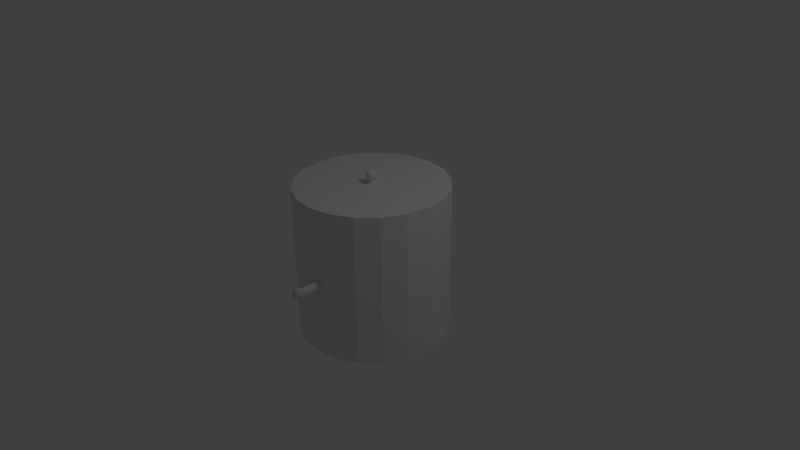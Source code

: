 # Source: 01.blend  (saved by Blender 2.74.0; exported with 4.5.12 LTS)
import bpy
from mathutils import Matrix  # noqa: F401  (used for matrix-valued properties, if any)

bpy.ops.wm.read_factory_settings(use_empty=True)
scene = bpy.context.scene
scene.name = 'Scene'

# ---- collections
col_collection_1 = bpy.data.collections.new('Collection 1'); scene.collection.children.link(col_collection_1)

# ---- world
world_world = bpy.data.worlds.new('World'); scene.world = world_world
world_world.color = (0.05088, 0.05088, 0.05088)
world_world.use_sun_shadow = False
world_world.sun_shadow_jitter_overblur = 0.0
world_world.cycles.sampling_method = 'MANUAL'
world_world.cycles.sample_map_resolution = 256

# ---- cameras
cam_camera = bpy.data.cameras.new('Camera')
cam_camera.clip_end = 100.0
cam_camera.lens = 35.0
cam_camera.sensor_width = 32.0
cam_camera.sensor_height = 18.0
cam_camera.ortho_scale = 7.314
cam_camera.dof.focus_distance = 0.0
cam_camera.dof.aperture_fstop = 128.0

# ---- lights
light_lamp = bpy.data.lights.new('Lamp', 'POINT')
light_lamp.transmission_factor = 0.0
light_lamp.cutoff_distance = 30.0
light_lamp.energy = 100.0
light_lamp.shadow_buffer_clip_start = 1.001
light_lamp.shadow_soft_size = 0.1
light_lamp.shadow_maximum_resolution = 0.006
light_lamp.use_absolute_resolution = True
light_lamp.cycles.use_multiple_importance_sampling = False

# ---- meshes
me_cylinder_004 = bpy.data.meshes.new('Cylinder.004')
me_cylinder_004.from_pydata([(0.0, 1.0, -1.0), (0.0, 1.0, 1.0), (0.309, 0.9511, -1.0), (0.309, 0.9511, 1.0), (0.5878, 0.809, -1.0), (0.5878, 0.809, 1.0), (0.809, 0.5878, -1.0), (0.809, 0.5878, 1.0), (0.9511, 0.309, -1.0), (0.9511, 0.309, 1.0), (1.0, -4.371e-08, -1.0), (1.0, -4.371e-08, 1.0), (0.9511, -0.309, -1.0), (0.9511, -0.309, 1.0), (0.809, -0.5878, -1.0), (0.809, -0.5878, 1.0), (0.5878, -0.809, -1.0), (0.5878, -0.809, 1.0), (0.309, -0.9511, -1.0), (0.309, -0.9511, 1.0), (-3.258e-07, -1.0, -1.0), (-3.258e-07, -1.0, 1.0), (-0.309, -0.9511, -1.0), (-0.309, -0.9511, 1.0), (-0.5878, -0.809, -1.0), (-0.5878, -0.809, 1.0), (-0.809, -0.5878, -1.0), (-0.809, -0.5878, 1.0), (-0.9511, -0.309, -1.0), (-0.9511, -0.309, 1.0), (-1.0, 9.656e-07, -1.0), (-1.0, 9.656e-07, 1.0), (-0.9511, 0.309, -1.0), (-0.9511, 0.309, 1.0), (-0.809, 0.5878, -1.0), (-0.809, 0.5878, 1.0), (-0.5878, 0.809, -1.0), (-0.5878, 0.809, 1.0), (-0.309, 0.9511, -1.0), (-0.309, 0.9511, 1.0)], [], [(0, 1, 3, 2), (2, 3, 5, 4), (4, 5, 7, 6), (6, 7, 9, 8), (8, 9, 11, 10), (10, 11, 13, 12), (12, 13, 15, 14), (14, 15, 17, 16), (16, 17, 19, 18), (18, 19, 21, 20), (20, 21, 23, 22), (22, 23, 25, 24), (24, 25, 27, 26), (26, 27, 29, 28), (28, 29, 31, 30), (30, 31, 33, 32), (32, 33, 35, 34), (34, 35, 37, 36), (3, 1, 39, 37, 35, 33, 31, 29, 27, 25, 23, 21, 19, 17, 15, 13, 11, 9, 7, 5), (38, 39, 1, 0), (36, 37, 39, 38), (0, 2, 4, 6, 8, 10, 12, 14, 16, 18, 20, 22, 24, 26, 28, 30, 32, 34, 36, 38)])
me_cylinder_004.use_remesh_preserve_volume = False
me_cylinder_004.use_remesh_preserve_attributes = False
me_cylinder_004.use_mirror_vertex_groups = False
me_cylinder_004.update()
me_cylinder_002 = bpy.data.meshes.new('Cylinder.002')
me_cylinder_002.from_pydata([(0.0009811, 0.06957, -0.1302), (1.215, 0.03631, -5.743e-05), (0.0009812, 0.06832, -0.137), (1.215, 0.0359, -0.002752), (0.0009812, 0.06461, -0.1434), (1.215, 0.03468, -0.005343), (0.0009812, 0.05859, -0.1494), (1.215, 0.03271, -0.00773), (0.0009814, 0.05049, -0.1546), (1.215, 0.03006, -0.009823), (0.0009814, 0.04062, -0.1589), (1.215, 0.02682, -0.01154), (0.0009814, 0.02936, -0.1621), (1.215, 0.02313, -0.01282), (0.0009814, 0.01714, -0.1641), (1.215, 0.01912, -0.0136), (0.0009814, 0.004433, -0.1647), (1.215, 0.01496, -0.01387), (0.0009814, -0.008274, -0.1641), (1.215, 0.01079, -0.0136), (0.0009814, -0.02049, -0.1621), (1.215, 0.006785, -0.01282), (0.0009814, -0.03175, -0.1589), (1.215, 0.003093, -0.01154), (0.0009814, -0.04162, -0.1546), (1.215, -0.0001429, -0.009823), (0.0009814, -0.04972, -0.1494), (1.215, -0.002798, -0.00773), (0.0009814, -0.05574, -0.1434), (1.215, -0.004772, -0.005343), (0.0009814, -0.05945, -0.137), (1.215, -0.005987, -0.002752), (0.0009814, -0.0607, -0.1302), (1.215, -0.006397, -5.742e-05), (0.0009814, -0.05945, -0.1235), (1.215, -0.005987, 0.002637), (0.0009814, -0.05574, -0.117), (1.215, -0.004772, 0.005228), (0.0009814, -0.04972, -0.1111), (1.215, -0.002798, 0.007616), (0.0009814, -0.04162, -0.1058), (1.215, -0.0001429, 0.009708), (0.0009814, -0.03175, -0.1016), (1.215, 0.003093, 0.01143), (0.0009814, -0.02049, -0.09836), (1.215, 0.006785, 0.0127), (0.0009812, -0.008274, -0.0964), (1.215, 0.01079, 0.01349), (0.0009812, 0.004433, -0.09574), (1.215, 0.01496, 0.01375), (0.0009812, 0.01714, -0.0964), (1.215, 0.01912, 0.01349), (0.0009812, 0.02936, -0.09836), (1.215, 0.02313, 0.0127), (0.0009811, 0.04062, -0.1016), (1.215, 0.02682, 0.01143), (0.0009811, 0.05049, -0.1058), (1.215, 0.03006, 0.009708), (0.0009811, 0.05859, -0.1111), (1.215, 0.03271, 0.007616), (0.0009811, 0.06461, -0.117), (1.215, 0.03468, 0.005228), (0.0009811, 0.06832, -0.1235), (1.215, 0.0359, 0.002637), (-0.1194, -0.0607, -0.05863), (-0.1133, -0.05945, -0.05578), (-0.1074, -0.05574, -0.05304), (-0.102, -0.04972, -0.05051), (-0.09726, -0.04162, -0.04829), (-0.09338, -0.03175, -0.04647), (-0.09049, -0.02049, -0.04512), (-0.08871, -0.008275, -0.04428), (-0.08811, 0.004433, -0.044), (-0.08871, 0.01714, -0.04428), (-0.09049, 0.02936, -0.04512), (-0.09338, 0.04062, -0.04647), (-0.09726, 0.05049, -0.04829), (-0.102, 0.05859, -0.05051), (-0.1074, 0.06461, -0.05303), (-0.1133, 0.06832, -0.05578), (-0.07019, 0.06832, -0.1024), (-0.06554, 0.06461, -0.09791), (-0.06126, 0.05859, -0.09376), (-0.05751, 0.05049, -0.09012), (-0.05443, 0.04062, -0.08713), (-0.05214, 0.02936, -0.08491), (-0.05074, 0.01714, -0.08354), (-0.05026, 0.004433, -0.08308), (-0.05074, -0.008274, -0.08354), (-0.05214, -0.02049, -0.08491), (-0.05443, -0.03175, -0.08713), (-0.05751, -0.04162, -0.09012), (-0.06126, -0.04972, -0.09376), (-0.06554, -0.05574, -0.09791), (-0.07019, -0.05945, -0.1024), (-0.07501, -0.0607, -0.1071), (-0.07984, -0.05945, -0.1118), (-0.08449, -0.05574, -0.1163), (-0.08877, -0.04972, -0.1205), (-0.09252, -0.04162, -0.1241), (-0.0956, -0.03175, -0.1271), (-0.09788, -0.02049, -0.1293), (-0.09929, -0.008275, -0.1307), (-0.09977, 0.004433, -0.1311), (-0.09929, 0.01714, -0.1307), (-0.09788, 0.02936, -0.1293), (-0.0956, 0.04062, -0.1271), (-0.09252, 0.05049, -0.1241), (-0.08877, 0.05859, -0.1205), (-0.08449, 0.06461, -0.1163), (-0.07984, 0.06832, -0.1118), (-0.07501, 0.06957, -0.1071), (-0.1255, -0.05945, -0.06149), (-0.1313, -0.05574, -0.06423), (-0.1367, -0.04972, -0.06676), (-0.1415, -0.04162, -0.06898), (-0.1453, -0.03175, -0.0708), (-0.1482, -0.02049, -0.07215), (-0.15, -0.008275, -0.07299), (-0.1506, 0.004433, -0.07327), (-0.15, 0.01714, -0.07299), (-0.1482, 0.02936, -0.07215), (-0.1453, 0.04062, -0.0708), (-0.1415, 0.05049, -0.06898), (-0.1367, 0.05859, -0.06676), (-0.1313, 0.06461, -0.06423), (-0.1255, 0.06832, -0.06149), (-0.1194, 0.06957, -0.05863)], [], [(0, 1, 3, 2), (2, 3, 5, 4), (4, 5, 7, 6), (6, 7, 9, 8), (8, 9, 11, 10), (10, 11, 13, 12), (12, 13, 15, 14), (14, 15, 17, 16), (16, 17, 19, 18), (18, 19, 21, 20), (20, 21, 23, 22), (22, 23, 25, 24), (24, 25, 27, 26), (26, 27, 29, 28), (28, 29, 31, 30), (30, 31, 33, 32), (32, 33, 35, 34), (34, 35, 37, 36), (36, 37, 39, 38), (38, 39, 41, 40), (40, 41, 43, 42), (42, 43, 45, 44), (44, 45, 47, 46), (46, 47, 49, 48), (48, 49, 51, 50), (50, 51, 53, 52), (52, 53, 55, 54), (54, 55, 57, 56), (56, 57, 59, 58), (58, 59, 61, 60), (3, 1, 63, 61, 59, 57, 55, 53, 51, 49, 47, 45, 43, 41, 39, 37, 35, 33, 31, 29, 27, 25, 23, 21, 19, 17, 15, 13, 11, 9, 7, 5), (62, 63, 1, 0), (60, 61, 63, 62), (50, 52, 85, 86), (58, 60, 81, 82), (14, 16, 103, 104), (42, 44, 89, 90), (48, 50, 86, 87), (26, 28, 97, 98), (32, 34, 94, 95), (60, 62, 80, 81), (16, 18, 102, 103), (22, 24, 99, 100), (103, 102, 118, 119), (92, 91, 68, 67), (110, 109, 125, 126), (99, 98, 114, 115), (108, 107, 123, 124), (87, 86, 73, 72), (36, 38, 92, 93), (0, 2, 110, 111), (20, 22, 100, 101), (4, 6, 108, 109), (54, 56, 83, 84), (10, 12, 105, 106), (38, 40, 91, 92), (44, 46, 88, 89), (127, 126, 125, 124, 123, 122, 121, 120, 119, 118, 117, 116, 115, 114, 113, 112, 64, 65, 66, 67, 68, 69, 70, 71, 72, 73, 74, 75, 76, 77, 78, 79), (96, 95, 64, 112), (101, 100, 116, 117), (88, 87, 72, 71), (83, 82, 77, 76), (84, 83, 76, 75), (97, 96, 112, 113), (93, 92, 67, 66), (6, 8, 107, 108), (28, 30, 96, 97), (56, 58, 82, 83), (34, 36, 93, 94), (12, 14, 104, 105), (62, 0, 111, 80), (40, 42, 90, 91), (18, 20, 101, 102), (46, 48, 87, 88), (2, 4, 109, 110), (24, 26, 98, 99), (52, 54, 84, 85), (8, 10, 106, 107), (30, 32, 95, 96), (106, 105, 121, 122), (80, 111, 127, 79), (91, 90, 69, 68), (104, 103, 119, 120), (95, 94, 65, 64), (94, 93, 66, 65), (102, 101, 117, 118), (111, 110, 126, 127), (90, 89, 70, 69), (100, 99, 115, 116), (81, 80, 79, 78), (109, 108, 124, 125), (86, 85, 74, 73), (98, 97, 113, 114), (85, 84, 75, 74), (107, 106, 122, 123), (82, 81, 78, 77), (89, 88, 71, 70), (105, 104, 120, 121)])
me_cylinder_002.polygons.foreach_set('use_smooth', [True] * 98)
me_cylinder_002.use_remesh_preserve_volume = False
me_cylinder_002.use_remesh_preserve_attributes = False
me_cylinder_002.use_mirror_vertex_groups = False
me_cylinder_002.update()
me_cylinder_001 = bpy.data.meshes.new('Cylinder.001')
me_cylinder_001.from_pydata([(0.0957, -0.08061, 4.841e-10), (1.217, -0.0152, 6.332e-09), (0.0957, -0.08127, -0.006731), (1.217, -0.01651, -0.006731), (0.0957, -0.08324, -0.0132), (1.217, -0.02038, -0.0132), (0.0957, -0.08642, -0.01917), (1.217, -0.02667, -0.01917), (0.0957, -0.09071, -0.0244), (1.217, -0.03514, -0.0244), (0.0957, -0.09594, -0.02869), (1.217, -0.04545, -0.02869), (0.0957, -0.1019, -0.03188), (1.217, -0.05721, -0.03188), (0.0957, -0.1084, -0.03384), (1.217, -0.06998, -0.03384), (0.0957, -0.1151, -0.0345), (1.217, -0.08326, -0.0345), (0.0957, -0.1218, -0.03384), (1.217, -0.09653, -0.03384), (0.0957, -0.1283, -0.03188), (1.217, -0.1093, -0.03188), (0.0957, -0.1343, -0.02869), (1.217, -0.1211, -0.02869), (0.0957, -0.1395, -0.0244), (1.217, -0.1314, -0.0244), (0.0957, -0.1438, -0.01917), (1.217, -0.1398, -0.01917), (0.0957, -0.147, -0.0132), (1.217, -0.1461, -0.0132), (0.0957, -0.149, -0.006731), (1.217, -0.15, -0.006731), (0.0957, -0.1496, 3.408e-09), (1.217, -0.1513, 9.256e-09), (0.0957, -0.149, 0.006731), (1.217, -0.15, 0.006731), (0.0957, -0.147, 0.0132), (1.217, -0.1461, 0.0132), (0.0957, -0.1438, 0.01917), (1.217, -0.1398, 0.01917), (0.0957, -0.1395, 0.0244), (1.217, -0.1314, 0.0244), (0.0957, -0.1343, 0.02869), (1.217, -0.1211, 0.02869), (0.0957, -0.1283, 0.03188), (1.217, -0.1093, 0.03188), (0.0957, -0.1218, 0.03384), (1.217, -0.09653, 0.03384), (0.0957, -0.1151, 0.0345), (1.217, -0.08326, 0.0345), (0.0957, -0.1084, 0.03384), (1.217, -0.06998, 0.03384), (0.0957, -0.1019, 0.03188), (1.217, -0.05721, 0.03188), (0.0957, -0.09594, 0.02869), (1.217, -0.04545, 0.02869), (0.0957, -0.09071, 0.0244), (1.217, -0.03514, 0.0244), (0.0957, -0.08642, 0.01917), (1.217, -0.02667, 0.01917), (0.0957, -0.08324, 0.0132), (1.217, -0.02038, 0.0132), (0.0957, -0.08127, 0.006731), (1.217, -0.01651, 0.006731)], [], [(0, 1, 3, 2), (2, 3, 5, 4), (4, 5, 7, 6), (6, 7, 9, 8), (8, 9, 11, 10), (10, 11, 13, 12), (12, 13, 15, 14), (14, 15, 17, 16), (16, 17, 19, 18), (18, 19, 21, 20), (20, 21, 23, 22), (22, 23, 25, 24), (24, 25, 27, 26), (26, 27, 29, 28), (28, 29, 31, 30), (30, 31, 33, 32), (32, 33, 35, 34), (34, 35, 37, 36), (36, 37, 39, 38), (38, 39, 41, 40), (40, 41, 43, 42), (42, 43, 45, 44), (44, 45, 47, 46), (46, 47, 49, 48), (48, 49, 51, 50), (50, 51, 53, 52), (52, 53, 55, 54), (54, 55, 57, 56), (56, 57, 59, 58), (58, 59, 61, 60), (3, 1, 63, 61, 59, 57, 55, 53, 51, 49, 47, 45, 43, 41, 39, 37, 35, 33, 31, 29, 27, 25, 23, 21, 19, 17, 15, 13, 11, 9, 7, 5), (62, 63, 1, 0), (60, 61, 63, 62), (0, 2, 4, 6, 8, 10, 12, 14, 16, 18, 20, 22, 24, 26, 28, 30, 32, 34, 36, 38, 40, 42, 44, 46, 48, 50, 52, 54, 56, 58, 60, 62)])
me_cylinder_001.use_remesh_preserve_volume = False
me_cylinder_001.use_remesh_preserve_attributes = False
me_cylinder_001.use_mirror_vertex_groups = False
me_cylinder_001.update()
me_cube_001 = bpy.data.meshes.new('Cube.001')
me_cube_001.from_pydata([(-0.3143, -0.878, -0.3), (-0.5083, -0.878, 0.7744), (-0.1605, -0.07647, -0.2465), (-0.3498, -0.07647, 0.7744), (0.05562, -0.9288, -0.1713), (-0.127, -0.9288, 0.7744), (0.2093, -0.1273, 0.08339), (0.03138, -0.1273, 0.7744), (0.506, 1.27, -2.958), (1.254, 2.492, -2.987), (0.6393, 1.252, -2.912), (1.624, 2.441, -2.858), (-0.3751, -0.266, 0.7744), (-0.185, -0.266, -0.255), (0.006121, -0.3168, 0.7744), (0.1848, -0.3168, -0.1263), (1.229, 2.302, -2.996), (1.644, 2.343, -3.036), (1.468, -0.3201, -0.4233), (2.933, 2.929, -3.198), (1.442, -0.4438, -0.6232), (2.897, 2.783, -3.363), (4.915, 1.436, -1.983), (5.304, 2.232, -2.71), (4.887, 1.318, -2.184), (5.269, 2.076, -2.856), (0.1739, -0.03201, -0.8326), (-0.196, 0.01879, -0.9612), (0.6748, 1.157, -1.226), (0.3049, 1.208, -0.9078), (0.2705, 1.065, -1.071), (0.6728, 1.013, -1.42), (2.205, 1.304, -2.032), (2.173, 1.17, -2.215), (5.129, 1.669, -2.372), (5.099, 1.541, -2.558), (0.6552, -0.364, -0.4263), (2.11, 2.506, -3.157), (2.11, 2.622, -2.985), (0.6805, -0.199, -0.2202), (1.244, 1.212, -1.526), (1.231, 1.071, -1.715), (3.136, 0.2949, -1.64), (4.083, 2.43, -3.109), (4.119, 2.58, -2.954), (3.162, 0.4091, -1.43), (3.667, 1.486, -2.202), (3.636, 1.355, -2.386), (1.599, -0.2818, -0.3419), (1.527, -0.5621, -0.5649), (0.5986, -0.4814, -0.3243), (0.6709, -0.1748, -0.1035), (1.614, -0.4424, -0.4588), (1.142, -0.03884, -0.04354), (1.044, -0.7385, -0.5856), (0.5806, -0.327, -0.1835), (1.613, -0.3296, -0.2703), (1.541, -0.61, -0.4934), (0.6123, -0.5293, -0.2528), (0.6846, -0.2227, -0.03194), (1.628, -0.4902, -0.3873), (1.156, -0.0867, 0.02798), (1.058, -0.7864, -0.5141), (0.5943, -0.3749, -0.1119), (0.08703, -0.6906, -0.3469), (0.3329, 0.2138, -0.2644), (-0.03693, 0.2646, -0.4221), (1.664, 0.1113, -0.8506), (4.972, 1.498, -2.086), (-0.2828, -0.6398, -0.4756), (-0.06405, 0.08746, -0.4719), (0.3144, 0.03638, -0.4698), (1.636, -0.01531, -1.046), (4.943, 1.377, -2.283), (0.8081, 0.01716, -0.7686), (0.83, 0.1757, -0.5669), (3.269, 0.5765, -1.838), (3.296, 0.6953, -1.635), (0.4696, 0.2629, 0.07363), (0.8372, 0.3341, -0.1582), (0.4654, 0.4158, -0.03491), (0.8376, 0.4995, -0.2664), (0.6145, 0.2357, 0.06214), (1.046, 0.3057, 0.008883), (0.6987, 0.3725, 0.1615), (1.138, 0.4397, 0.1188), (0.8432, 0.1823, 0.4857), (1.069, 0.2316, 0.3481), (0.9062, 0.2712, 0.5258), (1.139, 0.3205, 0.3947), (-0.1424, -0.01616, 0.0633), (-0.2935, -0.02615, 0.5855), (0.153, -0.05995, 0.2317), (0.01091, -0.06671, 0.5851), (-0.1424, 1.327, 0.09371), (-0.2935, 1.129, 0.6003), (0.153, 1.223, 0.2511), (0.01091, 1.089, 0.594), (0.7192, 3.158, 0.761), (0.568, 2.975, 1.27), (1.015, 3.059, 0.9196), (0.8724, 2.935, 1.264), (0.7192, 4.743, 0.7379), (0.568, 4.754, 1.26), (1.015, 4.706, 0.9069), (0.8724, 4.713, 1.26)], [], [(12, 3, 2, 13), (3, 7, 6, 2), (14, 5, 4, 15), (5, 1, 0, 4), (26, 27, 8, 10), (14, 7, 3, 12), (16, 9, 11, 17), (31, 26, 10, 17), (29, 28, 11, 9), (30, 29, 9, 16), (27, 30, 16, 8), (41, 37, 21, 33), (8, 16, 17, 10), (5, 14, 12, 1), (7, 14, 15, 6), (1, 12, 13, 0), (47, 43, 25, 35), (75, 39, 18, 67), (37, 38, 19, 21), (39, 36, 50, 55, 51), (34, 35, 25, 23), (77, 45, 22, 68), (43, 44, 23, 25), (45, 42, 24, 22), (44, 46, 34, 23), (68, 73, 35, 34), (38, 40, 32, 19), (76, 47, 35, 73), (74, 41, 33, 72), (69, 70, 30, 27), (70, 66, 29, 30), (66, 65, 28, 29), (71, 64, 26, 31), (64, 69, 27, 26), (71, 31, 41, 74), (11, 28, 40, 38), (6, 15, 36, 39), (17, 11, 38, 37), (75, 65, 80, 81), (31, 17, 37, 41), (72, 33, 47, 76), (19, 32, 46, 44), (18, 20, 42, 45), (21, 19, 44, 43), (67, 18, 45, 77), (33, 21, 43, 47), (36, 20, 49, 54, 50), (18, 39, 51, 53, 48), (20, 18, 48, 52, 49), (55, 50, 58, 63), (54, 49, 57, 62), (53, 51, 59, 61), (49, 52, 60, 57), (51, 55, 63, 59), (50, 54, 62, 58), (48, 53, 61, 56), (52, 48, 56, 60), (59, 63, 58, 61), (61, 58, 62, 56), (56, 62, 57, 60), (32, 67, 77, 46), (20, 72, 76, 42), (28, 65, 75, 40), (15, 71, 74, 36), (4, 0, 69, 64), (15, 4, 64, 71), (2, 6, 65, 66), (13, 2, 66, 70), (0, 13, 70, 69), (36, 74, 72, 20), (42, 76, 73, 24), (22, 24, 73, 68), (46, 77, 68, 34), (40, 75, 67, 32), (81, 80, 84, 85), (39, 75, 81, 79), (6, 39, 79, 78), (65, 6, 78, 80), (85, 84, 88, 89), (79, 81, 85, 83), (78, 79, 83, 82), (80, 78, 82, 84), (88, 86, 87, 89), (83, 85, 89, 87), (82, 83, 87, 86), (84, 82, 86, 88), (91, 90, 92, 93), (96, 94, 98, 100), (92, 90, 94, 96), (93, 92, 96, 97), (91, 93, 97, 95), (90, 91, 95, 94), (100, 98, 102, 104), (97, 96, 100, 101), (95, 97, 101, 99), (94, 95, 99, 98), (103, 105, 104, 102), (101, 100, 104, 105), (99, 101, 105, 103), (98, 99, 103, 102)])
me_cube_001.polygons.foreach_set('use_smooth', [True] * 100)
me_cube_001.use_remesh_preserve_volume = False
me_cube_001.use_remesh_preserve_attributes = False
me_cube_001.use_mirror_vertex_groups = False
me_cube_001.update()
me_cylinder_003 = bpy.data.meshes.new('Cylinder.003')
me_cylinder_003.from_pydata([(-0.04748, 0.0529, 0.004177), (-1.071, 0.0529, -0.002364), (-0.04679, 0.05189, 0.01447), (-1.071, 0.05189, 0.007952), (-0.04612, 0.04888, 0.02438), (-1.071, 0.04888, 0.01787), (-0.04551, 0.04399, 0.0335), (-1.071, 0.04399, 0.02701), (-0.04497, 0.03741, 0.0415), (-1.07, 0.03741, 0.03503), (-0.04453, 0.02939, 0.04807), (-1.07, 0.02939, 0.0416), (-0.0442, 0.02025, 0.05294), (-1.07, 0.02025, 0.04649), (-0.044, 0.01032, 0.05595), (-1.07, 0.01032, 0.0495), (-0.04393, 2.911e-07, 0.05696), (-1.07, 3.061e-07, 0.05052), (-0.044, -0.01032, 0.05595), (-1.07, -0.01032, 0.0495), (-0.0442, -0.02025, 0.05294), (-1.07, -0.02025, 0.04649), (-0.04453, -0.02939, 0.04807), (-1.07, -0.02939, 0.0416), (-0.04497, -0.03741, 0.0415), (-1.07, -0.03741, 0.03503), (-0.04551, -0.04399, 0.0335), (-1.071, -0.04399, 0.02701), (-0.04612, -0.04888, 0.02438), (-1.071, -0.04888, 0.01787), (-0.04679, -0.05189, 0.01447), (-1.071, -0.05189, 0.007952), (-0.04748, -0.0529, 0.004177), (-1.071, -0.0529, -0.002365), (-0.04818, -0.05189, -0.006121), (-1.072, -0.05189, -0.01268), (-0.04884, -0.04888, -0.01602), (-1.072, -0.04888, -0.0226), (-0.04946, -0.04399, -0.02515), (-1.072, -0.04399, -0.03174), (-0.05, -0.03741, -0.03315), (-1.073, -0.03741, -0.03976), (-0.05044, -0.02939, -0.03971), (-1.073, -0.02939, -0.04633), (-0.05077, -0.02024, -0.04459), (-1.073, -0.02024, -0.05122), (-0.05097, -0.01032, -0.04759), (-1.073, -0.01032, -0.05423), (-0.05104, 3.523e-07, -0.04861), (-1.073, 3.674e-07, -0.05524), (-0.05097, 0.01032, -0.04759), (-1.073, 0.01032, -0.05423), (-0.05077, 0.02025, -0.04459), (-1.073, 0.02025, -0.05122), (-0.05044, 0.02939, -0.03971), (-1.073, 0.02939, -0.04633), (-0.05, 0.03741, -0.03315), (-1.073, 0.03741, -0.03976), (-0.04946, 0.04399, -0.02515), (-1.072, 0.04399, -0.03174), (-0.04884, 0.04888, -0.01602), (-1.072, 0.04888, -0.0226), (-0.04818, 0.05189, -0.006121), (-1.072, 0.05189, -0.01268), (-1.117, 0.00145, 0.07128), (-1.13, 0.00145, 0.06715), (-1.143, 0.00145, 0.06043), (-1.154, 0.00145, 0.05139), (-1.163, 0.00145, 0.04038), (-1.17, 0.00145, 0.02781), (-1.174, 0.00145, 0.01418), (-1.175, 0.00145, -3.18e-09), (-1.174, 0.00145, -0.01418), (-1.17, 0.00145, -0.02781), (-1.163, 0.00145, -0.04038), (-1.154, 0.00145, -0.05139), (-1.143, 0.00145, -0.06043), (-1.13, 0.00145, -0.06715), (-1.117, 0.00145, -0.07128), (-1.116, 0.004216, 0.07128), (-1.13, 0.006876, 0.06715), (-1.142, 0.009327, 0.06043), (-1.153, 0.01148, 0.05139), (-1.162, 0.01324, 0.04038), (-1.168, 0.01455, 0.02781), (-1.172, 0.01536, 0.01418), (-1.174, 0.01563, -3.18e-09), (-1.172, 0.01536, -0.01418), (-1.168, 0.01455, -0.02781), (-1.162, 0.01324, -0.04038), (-1.153, 0.01148, -0.05139), (-1.142, 0.009327, -0.06043), (-1.13, 0.006876, -0.06715), (-1.116, 0.004216, -0.07128), (-1.116, 0.006876, 0.07128), (-1.128, 0.01209, 0.06715), (-1.14, 0.0169, 0.06043), (-1.15, 0.02112, 0.05139), (-1.158, 0.02458, 0.04038), (-1.164, 0.02715, 0.02781), (-1.168, 0.02873, 0.01418), (-1.17, 0.02926, -3.18e-09), (-1.168, 0.02873, -0.01418), (-1.164, 0.02715, -0.02781), (-1.158, 0.02458, -0.04038), (-1.15, 0.02112, -0.05139), (-1.14, 0.0169, -0.06043), (-1.128, 0.01209, -0.06715), (-1.116, 0.006876, -0.07128), (-1.114, 0.009327, 0.07128), (-1.126, 0.0169, 0.06715), (-1.136, 0.02388, 0.06043), (-1.145, 0.03, 0.05139), (-1.153, 0.03502, 0.04038), (-1.158, 0.03875, 0.02781), (-1.162, 0.04105, 0.01418), (-1.163, 0.04183, -3.18e-09), (-1.162, 0.04105, -0.01418), (-1.158, 0.03875, -0.02781), (-1.153, 0.03502, -0.04038), (-1.145, 0.03, -0.05139), (-1.136, 0.02388, -0.06043), (-1.126, 0.0169, -0.06715), (-1.114, 0.009327, -0.07128), (-1.112, 0.01148, 0.07128), (-1.122, 0.02112, 0.06715), (-1.131, 0.03, 0.06043), (-1.139, 0.03779, 0.05139), (-1.145, 0.04418, 0.04038), (-1.15, 0.04893, 0.02781), (-1.153, 0.05185, 0.01418), (-1.154, 0.05284, -3.18e-09), (-1.153, 0.05185, -0.01418), (-1.15, 0.04893, -0.02781), (-1.145, 0.04418, -0.04038), (-1.139, 0.03779, -0.05139), (-1.131, 0.03, -0.06043), (-1.122, 0.02112, -0.06715), (-1.112, 0.01148, -0.07128), (-1.11, 0.01324, 0.07128), (-1.118, 0.02458, 0.06715), (-1.125, 0.03502, 0.06043), (-1.131, 0.04418, 0.05139), (-1.136, 0.0517, 0.04038), (-1.14, 0.05728, 0.02781), (-1.142, 0.06072, 0.01418), (-1.143, 0.06188, -3.18e-09), (-1.142, 0.06072, -0.01418), (-1.14, 0.05728, -0.02781), (-1.136, 0.0517, -0.04038), (-1.131, 0.04418, -0.05139), (-1.125, 0.03502, -0.06043), (-1.118, 0.02458, -0.06715), (-1.11, 0.01324, -0.07128), (-1.108, 0.01455, 0.07128), (-1.113, 0.02715, 0.06715), (-1.118, 0.03875, 0.06043), (-1.122, 0.04893, 0.05139), (-1.126, 0.05728, 0.04038), (-1.128, 0.06349, 0.02781), (-1.13, 0.06731, 0.01418), (-1.13, 0.0686, -3.18e-09), (-1.13, 0.06731, -0.01418), (-1.128, 0.06349, -0.02781), (-1.126, 0.05728, -0.04038), (-1.122, 0.04893, -0.05139), (-1.118, 0.03875, -0.06043), (-1.113, 0.02715, -0.06715), (-1.108, 0.01455, -0.07128), (-1.105, 0.01536, 0.07128), (-1.108, 0.02873, 0.06715), (-1.11, 0.04105, 0.06043), (-1.112, 0.05185, 0.05139), (-1.114, 0.06072, 0.04038), (-1.116, 0.06731, 0.02781), (-1.116, 0.07136, 0.01418), (-1.117, 0.07273, -3.18e-09), (-1.116, 0.07136, -0.01418), (-1.116, 0.06731, -0.02781), (-1.114, 0.06072, -0.04038), (-1.112, 0.05185, -0.05139), (-1.11, 0.04105, -0.06043), (-1.108, 0.02873, -0.06715), (-1.105, 0.01536, -0.07128), (-1.102, 0.01563, 0.07128), (-1.102, 0.02926, 0.06715), (-1.102, 0.04183, 0.06043), (-1.102, 0.05284, 0.05139), (-1.102, 0.06188, 0.04038), (-1.102, 0.0686, 0.02781), (-1.102, 0.07273, 0.01418), (-1.102, 0.07413, -3.18e-09), (-1.102, 0.07273, -0.01418), (-1.102, 0.0686, -0.02781), (-1.102, 0.06188, -0.04038), (-1.102, 0.05284, -0.05139), (-1.102, 0.04183, -0.06043), (-1.102, 0.02926, -0.06715), (-1.102, 0.01563, -0.07128), (-1.1, 0.01536, 0.07128), (-1.097, 0.02873, 0.06715), (-1.095, 0.04105, 0.06043), (-1.092, 0.05185, 0.05139), (-1.091, 0.06072, 0.04038), (-1.089, 0.06731, 0.02781), (-1.089, 0.07136, 0.01418), (-1.088, 0.07273, -3.18e-09), (-1.089, 0.07136, -0.01418), (-1.089, 0.06731, -0.02781), (-1.091, 0.06072, -0.04038), (-1.092, 0.05185, -0.05139), (-1.095, 0.04105, -0.06043), (-1.097, 0.02873, -0.06715), (-1.1, 0.01536, -0.07128), (-1.097, 0.01455, 0.07128), (-1.092, 0.02715, 0.06715), (-1.087, 0.03875, 0.06043), (-1.083, 0.04893, 0.05139), (-1.079, 0.05728, 0.04038), (-1.077, 0.06349, 0.02781), (-1.075, 0.06731, 0.01418), (-1.075, 0.0686, -3.18e-09), (-1.075, 0.06731, -0.01418), (-1.077, 0.06349, -0.02781), (-1.079, 0.05728, -0.04038), (-1.083, 0.04893, -0.05139), (-1.087, 0.03875, -0.06043), (-1.092, 0.02715, -0.06715), (-1.097, 0.01455, -0.07128), (-1.095, 0.01324, 0.07128), (-1.087, 0.02458, 0.06715), (-1.08, 0.03502, 0.06043), (-1.074, 0.04418, 0.05139), (-1.069, 0.0517, 0.04038), (-1.065, 0.05728, 0.02781), (-1.063, 0.06072, 0.01418), (-1.062, 0.06188, -3.18e-09), (-1.063, 0.06072, -0.01418), (-1.065, 0.05728, -0.02781), (-1.069, 0.0517, -0.04038), (-1.074, 0.04418, -0.05139), (-1.08, 0.03502, -0.06043), (-1.087, 0.02458, -0.06715), (-1.095, 0.01324, -0.07128), (-1.092, 0.01148, 0.07128), (-1.083, 0.02112, 0.06715), (-1.074, 0.03, 0.06043), (-1.066, 0.03779, 0.05139), (-1.06, 0.04418, 0.04038), (-1.055, 0.04893, 0.02781), (-1.052, 0.05185, 0.01418), (-1.051, 0.05284, -3.18e-09), (-1.052, 0.05185, -0.01418), (-1.055, 0.04893, -0.02781), (-1.06, 0.04418, -0.04038), (-1.066, 0.03779, -0.05139), (-1.074, 0.03, -0.06043), (-1.083, 0.02112, -0.06715), (-1.092, 0.01148, -0.07128), (-1.091, 0.009327, 0.07128), (-1.079, 0.0169, 0.06715), (-1.069, 0.02388, 0.06043), (-1.06, 0.03, 0.05139), (-1.052, 0.03502, 0.04038), (-1.047, 0.03875, 0.02781), (-1.043, 0.04105, 0.01418), (-1.042, 0.04183, -3.18e-09), (-1.043, 0.04105, -0.01418), (-1.047, 0.03875, -0.02781), (-1.052, 0.03502, -0.04038), (-1.06, 0.03, -0.05139), (-1.069, 0.02388, -0.06043), (-1.079, 0.0169, -0.06715), (-1.091, 0.009327, -0.07128), (-1.089, 0.006876, 0.07128), (-1.077, 0.01209, 0.06715), (-1.065, 0.0169, 0.06043), (-1.055, 0.02112, 0.05139), (-1.047, 0.02458, 0.04038), (-1.04, 0.02715, 0.02781), (-1.037, 0.02873, 0.01418), (-1.035, 0.02926, -3.18e-09), (-1.037, 0.02873, -0.01418), (-1.04, 0.02715, -0.02781), (-1.047, 0.02458, -0.04038), (-1.055, 0.02112, -0.05139), (-1.065, 0.0169, -0.06043), (-1.077, 0.01209, -0.06715), (-1.089, 0.006876, -0.07128), (-1.089, 0.004216, 0.07128), (-1.075, 0.006876, 0.06715), (-1.063, 0.009327, 0.06043), (-1.052, 0.01148, 0.05139), (-1.043, 0.01324, 0.04038), (-1.037, 0.01455, 0.02781), (-1.032, 0.01536, 0.01418), (-1.031, 0.01563, -3.18e-09), (-1.032, 0.01536, -0.01418), (-1.037, 0.01455, -0.02781), (-1.043, 0.01324, -0.04038), (-1.052, 0.01148, -0.05139), (-1.063, 0.009327, -0.06043), (-1.075, 0.006876, -0.06715), (-1.089, 0.004216, -0.07128), (-1.088, 0.00145, 0.07128), (-1.075, 0.00145, 0.06715), (-1.062, 0.00145, 0.06043), (-1.051, 0.00145, 0.05139), (-1.042, 0.00145, 0.04038), (-1.035, 0.00145, 0.02781), (-1.031, 0.00145, 0.01418), (-1.03, 0.00145, -3.18e-09), (-1.031, 0.00145, -0.01418), (-1.035, 0.00145, -0.02781), (-1.042, 0.00145, -0.04038), (-1.051, 0.00145, -0.05139), (-1.062, 0.00145, -0.06043), (-1.075, 0.00145, -0.06715), (-1.088, 0.00145, -0.07128), (-1.089, -0.001316, 0.07128), (-1.075, -0.003976, 0.06715), (-1.063, -0.006428, 0.06043), (-1.052, -0.008576, 0.05139), (-1.043, -0.01034, 0.04038), (-1.037, -0.01165, 0.02781), (-1.032, -0.01246, 0.01418), (-1.031, -0.01273, -3.18e-09), (-1.032, -0.01246, -0.01418), (-1.037, -0.01165, -0.02781), (-1.043, -0.01034, -0.04038), (-1.052, -0.008576, -0.05139), (-1.063, -0.006428, -0.06043), (-1.075, -0.003976, -0.06715), (-1.089, -0.001316, -0.07128), (-1.089, -0.003976, 0.07128), (-1.077, -0.009194, 0.06715), (-1.065, -0.014, 0.06043), (-1.055, -0.01822, 0.05139), (-1.047, -0.02168, 0.04038), (-1.04, -0.02425, 0.02781), (-1.037, -0.02583, 0.01418), (-1.035, -0.02636, -3.18e-09), (-1.037, -0.02583, -0.01418), (-1.04, -0.02425, -0.02781), (-1.047, -0.02168, -0.04038), (-1.055, -0.01822, -0.05139), (-1.065, -0.014, -0.06043), (-1.077, -0.009194, -0.06715), (-1.089, -0.003976, -0.07128), (-1.091, -0.006428, 0.07128), (-1.079, -0.014, 0.06715), (-1.069, -0.02098, 0.06043), (-1.06, -0.0271, 0.05139), (-1.052, -0.03212, 0.04038), (-1.047, -0.03585, 0.02781), (-1.043, -0.03815, 0.01418), (-1.042, -0.03893, -3.18e-09), (-1.043, -0.03815, -0.01418), (-1.047, -0.03585, -0.02781), (-1.052, -0.03212, -0.04038), (-1.06, -0.0271, -0.05139), (-1.069, -0.02098, -0.06043), (-1.079, -0.014, -0.06715), (-1.091, -0.006428, -0.07128), (-1.092, -0.008576, 0.07128), (-1.083, -0.01822, 0.06715), (-1.074, -0.0271, 0.06043), (-1.066, -0.03489, 0.05139), (-1.06, -0.04128, 0.04038), (-1.055, -0.04603, 0.02781), (-1.052, -0.04895, 0.01418), (-1.051, -0.04994, -3.18e-09), (-1.052, -0.04895, -0.01418), (-1.055, -0.04603, -0.02781), (-1.06, -0.04128, -0.04038), (-1.066, -0.03489, -0.05139), (-1.074, -0.0271, -0.06043), (-1.083, -0.01822, -0.06715), (-1.092, -0.008576, -0.07128), (-1.095, -0.01034, 0.07128), (-1.087, -0.02168, 0.06715), (-1.08, -0.03212, 0.06043), (-1.074, -0.04128, 0.05139), (-1.069, -0.0488, 0.04038), (-1.065, -0.05438, 0.02781), (-1.063, -0.05782, 0.01418), (-1.062, -0.05898, -3.18e-09), (-1.063, -0.05782, -0.01418), (-1.065, -0.05438, -0.02781), (-1.069, -0.0488, -0.04038), (-1.074, -0.04128, -0.05139), (-1.08, -0.03212, -0.06043), (-1.087, -0.02168, -0.06715), (-1.095, -0.01034, -0.07128), (-1.102, 0.00145, -0.07268), (-1.097, -0.01165, 0.07128), (-1.092, -0.02425, 0.06715), (-1.087, -0.03585, 0.06043), (-1.083, -0.04603, 0.05139), (-1.079, -0.05438, 0.04038), (-1.077, -0.06059, 0.02781), (-1.075, -0.06441, 0.01418), (-1.075, -0.0657, -3.18e-09), (-1.075, -0.06441, -0.01418), (-1.077, -0.06059, -0.02781), (-1.079, -0.05438, -0.04038), (-1.083, -0.04603, -0.05139), (-1.087, -0.03585, -0.06043), (-1.092, -0.02425, -0.06715), (-1.097, -0.01165, -0.07128), (-1.1, -0.01246, 0.07128), (-1.097, -0.02583, 0.06715), (-1.095, -0.03815, 0.06043), (-1.092, -0.04895, 0.05139), (-1.091, -0.05782, 0.04038), (-1.089, -0.06441, 0.02781), (-1.089, -0.06846, 0.01418), (-1.088, -0.06983, -3.18e-09), (-1.089, -0.06846, -0.01418), (-1.089, -0.06441, -0.02781), (-1.091, -0.05782, -0.04038), (-1.092, -0.04895, -0.05139), (-1.095, -0.03815, -0.06043), (-1.097, -0.02583, -0.06715), (-1.1, -0.01246, -0.07128), (-1.102, -0.01273, 0.07128), (-1.102, -0.02636, 0.06715), (-1.102, -0.03893, 0.06043), (-1.102, -0.04994, 0.05139), (-1.102, -0.05898, 0.04038), (-1.102, -0.0657, 0.02781), (-1.102, -0.06983, 0.01418), (-1.102, -0.07123, -3.18e-09), (-1.102, -0.06983, -0.01418), (-1.102, -0.0657, -0.02781), (-1.102, -0.05898, -0.04038), (-1.102, -0.04994, -0.05139), (-1.102, -0.03893, -0.06043), (-1.102, -0.02636, -0.06715), (-1.102, -0.01273, -0.07128), (-1.105, -0.01246, 0.07128), (-1.108, -0.02583, 0.06715), (-1.11, -0.03815, 0.06043), (-1.112, -0.04895, 0.05139), (-1.114, -0.05782, 0.04038), (-1.116, -0.06441, 0.02781), (-1.116, -0.06846, 0.01418), (-1.117, -0.06983, -3.18e-09), (-1.116, -0.06846, -0.01418), (-1.116, -0.06441, -0.02781), (-1.114, -0.05782, -0.04038), (-1.112, -0.04895, -0.05139), (-1.11, -0.03815, -0.06043), (-1.108, -0.02583, -0.06715), (-1.105, -0.01246, -0.07128), (-1.108, -0.01165, 0.07128), (-1.113, -0.02425, 0.06715), (-1.118, -0.03585, 0.06043), (-1.122, -0.04603, 0.05139), (-1.126, -0.05438, 0.04038), (-1.128, -0.06059, 0.02781), (-1.13, -0.06441, 0.01418), (-1.13, -0.0657, -3.18e-09), (-1.13, -0.06441, -0.01418), (-1.128, -0.06059, -0.02781), (-1.126, -0.05438, -0.04038), (-1.122, -0.04603, -0.05139), (-1.118, -0.03585, -0.06043), (-1.113, -0.02425, -0.06715), (-1.108, -0.01165, -0.07128), (-1.11, -0.01034, 0.07128), (-1.118, -0.02168, 0.06715), (-1.125, -0.03212, 0.06043), (-1.131, -0.04128, 0.05139), (-1.136, -0.0488, 0.04038), (-1.14, -0.05438, 0.02781), (-1.142, -0.05782, 0.01418), (-1.143, -0.05898, -3.18e-09), (-1.142, -0.05782, -0.01418), (-1.14, -0.05438, -0.02781), (-1.136, -0.0488, -0.04038), (-1.131, -0.04128, -0.05139), (-1.125, -0.03212, -0.06043), (-1.118, -0.02168, -0.06715), (-1.11, -0.01034, -0.07128), (-1.112, -0.008576, 0.07128), (-1.122, -0.01822, 0.06715), (-1.131, -0.0271, 0.06043), (-1.139, -0.03489, 0.05139), (-1.145, -0.04128, 0.04038), (-1.15, -0.04603, 0.02781), (-1.153, -0.04895, 0.01418), (-1.154, -0.04994, -3.18e-09), (-1.153, -0.04895, -0.01418), (-1.15, -0.04603, -0.02781), (-1.145, -0.04128, -0.04038), (-1.139, -0.03489, -0.05139), (-1.131, -0.0271, -0.06043), (-1.122, -0.01822, -0.06715), (-1.112, -0.008576, -0.07128), (-1.114, -0.006428, 0.07128), (-1.126, -0.014, 0.06715), (-1.136, -0.02098, 0.06043), (-1.145, -0.0271, 0.05139), (-1.153, -0.03212, 0.04038), (-1.158, -0.03585, 0.02781), (-1.162, -0.03815, 0.01418), (-1.163, -0.03893, -3.18e-09), (-1.162, -0.03815, -0.01418), (-1.158, -0.03585, -0.02781), (-1.153, -0.03212, -0.04038), (-1.145, -0.0271, -0.05139), (-1.136, -0.02098, -0.06043), (-1.126, -0.014, -0.06715), (-1.114, -0.006428, -0.07128), (-1.102, 0.00145, 0.07268), (-1.116, -0.003976, 0.07128), (-1.128, -0.009194, 0.06715), (-1.14, -0.014, 0.06043), (-1.15, -0.01822, 0.05139), (-1.158, -0.02168, 0.04038), (-1.164, -0.02425, 0.02781), (-1.168, -0.02583, 0.01418), (-1.17, -0.02636, -3.18e-09), (-1.168, -0.02583, -0.01418), (-1.164, -0.02425, -0.02781), (-1.158, -0.02168, -0.04038), (-1.15, -0.01822, -0.05139), (-1.14, -0.014, -0.06043), (-1.128, -0.009194, -0.06715), (-1.116, -0.003976, -0.07128), (-1.116, -0.001316, 0.07128), (-1.13, -0.003976, 0.06715), (-1.142, -0.006428, 0.06043), (-1.153, -0.008576, 0.05139), (-1.162, -0.01034, 0.04038), (-1.168, -0.01165, 0.02781), (-1.172, -0.01246, 0.01418), (-1.174, -0.01273, -3.18e-09), (-1.172, -0.01246, -0.01418), (-1.168, -0.01165, -0.02781), (-1.162, -0.01034, -0.04038), (-1.153, -0.008576, -0.05139), (-1.142, -0.006428, -0.06043), (-1.13, -0.003976, -0.06715), (-1.116, -0.001316, -0.07128), (4.85e-08, 0.1823, 0.09424), (4.85e-08, -0.1823, 0.09424), (0.01839, 0.1823, 0.09243), (0.01839, -0.1823, 0.09243), (0.03606, 0.1823, 0.08707), (0.03606, -0.1823, 0.08707), (0.05236, 0.1823, 0.07836), (0.05236, -0.1823, 0.07836), (0.06664, 0.1823, 0.06664), (0.06664, -0.1823, 0.06664), (0.07836, 0.1823, 0.05236), (0.07836, -0.1823, 0.05236), (0.08707, 0.1823, 0.03606), (0.08707, -0.1823, 0.03606), (0.09243, 0.1823, 0.01839), (0.09243, -0.1823, 0.01839), (0.09424, 0.1823, -2.893e-08), (0.09424, -0.1823, -1.208e-08), (0.09243, 0.1823, -0.01839), (0.09243, -0.1823, -0.01839), (0.08707, 0.1823, -0.03606), (0.08707, -0.1823, -0.03606), (0.07836, 0.1823, -0.05236), (0.07836, -0.1823, -0.05236), (0.06664, 0.1823, -0.06664), (0.06664, -0.1823, -0.06664), (0.05236, 0.1823, -0.07836), (0.05236, -0.1823, -0.07836), (0.03606, 0.1823, -0.08707), (0.03606, -0.1823, -0.08707), (0.01839, 0.1823, -0.09243), (0.01839, -0.1823, -0.09243), (1.78e-08, 0.1823, -0.09424), (1.78e-08, -0.1823, -0.09424), (-0.01839, 0.1823, -0.09243), (-0.01839, -0.1823, -0.09243), (-0.03606, 0.1823, -0.08707), (-0.03606, -0.1823, -0.08707), (-0.05236, 0.1823, -0.07836), (-0.05236, -0.1823, -0.07836), (-0.06664, 0.1823, -0.06664), (-0.06664, -0.1823, -0.06664), (-0.07836, 0.1823, -0.05236), (-0.07836, -0.1823, -0.05236), (-0.08707, 0.1823, -0.03606), (-0.08707, -0.1823, -0.03606), (-0.09243, 0.1823, -0.01839), (-0.09243, -0.1823, -0.01839), (-0.09424, 0.1823, 5.533e-08), (-0.09424, -0.1823, 6.656e-08), (-0.09243, 0.1823, 0.01839), (-0.09243, -0.1823, 0.01839), (-0.08707, 0.1823, 0.03606), (-0.08707, -0.1823, 0.03606), (-0.07836, 0.1823, 0.05236), (-0.07836, -0.1823, 0.05236), (-0.06664, 0.1823, 0.06664), (-0.06664, -0.1823, 0.06664), (-0.05236, 0.1823, 0.07836), (-0.05236, -0.1823, 0.07836), (-0.03606, 0.1823, 0.08707), (-0.03606, -0.1823, 0.08707), (-0.01839, 0.1823, 0.09243), (-0.01839, -0.1823, 0.09243)], [], [(0, 1, 3, 2), (2, 3, 5, 4), (4, 5, 7, 6), (6, 7, 9, 8), (8, 9, 11, 10), (10, 11, 13, 12), (12, 13, 15, 14), (14, 15, 17, 16), (16, 17, 19, 18), (18, 19, 21, 20), (20, 21, 23, 22), (22, 23, 25, 24), (24, 25, 27, 26), (26, 27, 29, 28), (28, 29, 31, 30), (30, 31, 33, 32), (32, 33, 35, 34), (34, 35, 37, 36), (36, 37, 39, 38), (38, 39, 41, 40), (40, 41, 43, 42), (42, 43, 45, 44), (44, 45, 47, 46), (46, 47, 49, 48), (48, 49, 51, 50), (50, 51, 53, 52), (52, 53, 55, 54), (54, 55, 57, 56), (56, 57, 59, 58), (58, 59, 61, 60), (3, 1, 63, 61, 59, 57, 55, 53, 51, 49, 47, 45, 43, 41, 39, 37, 35, 33, 31, 29, 27, 25, 23, 21, 19, 17, 15, 13, 11, 9, 7, 5), (62, 63, 1, 0), (60, 61, 63, 62), (0, 2, 4, 6, 8, 10, 12, 14, 16, 18, 20, 22, 24, 26, 28, 30, 32, 34, 36, 38, 40, 42, 44, 46, 48, 50, 52, 54, 56, 58, 60, 62), (73, 72, 87, 88), (71, 70, 85, 86), (69, 68, 83, 84), (67, 66, 81, 82), (78, 77, 92, 93), (65, 64, 79, 80), (76, 75, 90, 91), (74, 73, 88, 89), (72, 71, 86, 87), (70, 69, 84, 85), (68, 67, 82, 83), (66, 65, 80, 81), (77, 76, 91, 92), (75, 74, 89, 90), (83, 82, 97, 98), (81, 80, 95, 96), (92, 91, 106, 107), (90, 89, 104, 105), (88, 87, 102, 103), (86, 85, 100, 101), (84, 83, 98, 99), (82, 81, 96, 97), (93, 92, 107, 108), (80, 79, 94, 95), (91, 90, 105, 106), (89, 88, 103, 104), (87, 86, 101, 102), (85, 84, 99, 100), (98, 97, 112, 113), (96, 95, 110, 111), (107, 106, 121, 122), (105, 104, 119, 120), (103, 102, 117, 118), (101, 100, 115, 116), (99, 98, 113, 114), (97, 96, 111, 112), (108, 107, 122, 123), (95, 94, 109, 110), (106, 105, 120, 121), (104, 103, 118, 119), (102, 101, 116, 117), (100, 99, 114, 115), (113, 112, 127, 128), (111, 110, 125, 126), (122, 121, 136, 137), (120, 119, 134, 135), (118, 117, 132, 133), (116, 115, 130, 131), (114, 113, 128, 129), (112, 111, 126, 127), (123, 122, 137, 138), (110, 109, 124, 125), (121, 120, 135, 136), (119, 118, 133, 134), (117, 116, 131, 132), (115, 114, 129, 130), (128, 127, 142, 143), (126, 125, 140, 141), (137, 136, 151, 152), (135, 134, 149, 150), (133, 132, 147, 148), (131, 130, 145, 146), (129, 128, 143, 144), (127, 126, 141, 142), (138, 137, 152, 153), (125, 124, 139, 140), (136, 135, 150, 151), (134, 133, 148, 149), (132, 131, 146, 147), (130, 129, 144, 145), (143, 142, 157, 158), (141, 140, 155, 156), (152, 151, 166, 167), (150, 149, 164, 165), (148, 147, 162, 163), (146, 145, 160, 161), (144, 143, 158, 159), (142, 141, 156, 157), (153, 152, 167, 168), (140, 139, 154, 155), (151, 150, 165, 166), (149, 148, 163, 164), (147, 146, 161, 162), (145, 144, 159, 160), (158, 157, 172, 173), (156, 155, 170, 171), (167, 166, 181, 182), (165, 164, 179, 180), (163, 162, 177, 178), (161, 160, 175, 176), (159, 158, 173, 174), (157, 156, 171, 172), (168, 167, 182, 183), (155, 154, 169, 170), (166, 165, 180, 181), (164, 163, 178, 179), (162, 161, 176, 177), (160, 159, 174, 175), (173, 172, 187, 188), (171, 170, 185, 186), (182, 181, 196, 197), (180, 179, 194, 195), (178, 177, 192, 193), (176, 175, 190, 191), (174, 173, 188, 189), (172, 171, 186, 187), (183, 182, 197, 198), (170, 169, 184, 185), (181, 180, 195, 196), (179, 178, 193, 194), (177, 176, 191, 192), (175, 174, 189, 190), (188, 187, 202, 203), (186, 185, 200, 201), (197, 196, 211, 212), (195, 194, 209, 210), (193, 192, 207, 208), (191, 190, 205, 206), (189, 188, 203, 204), (187, 186, 201, 202), (198, 197, 212, 213), (185, 184, 199, 200), (196, 195, 210, 211), (194, 193, 208, 209), (192, 191, 206, 207), (190, 189, 204, 205), (203, 202, 217, 218), (201, 200, 215, 216), (212, 211, 226, 227), (210, 209, 224, 225), (208, 207, 222, 223), (206, 205, 220, 221), (204, 203, 218, 219), (202, 201, 216, 217), (213, 212, 227, 228), (200, 199, 214, 215), (211, 210, 225, 226), (209, 208, 223, 224), (207, 206, 221, 222), (205, 204, 219, 220), (218, 217, 232, 233), (216, 215, 230, 231), (227, 226, 241, 242), (225, 224, 239, 240), (223, 222, 237, 238), (221, 220, 235, 236), (219, 218, 233, 234), (217, 216, 231, 232), (228, 227, 242, 243), (215, 214, 229, 230), (226, 225, 240, 241), (224, 223, 238, 239), (222, 221, 236, 237), (220, 219, 234, 235), (233, 232, 247, 248), (231, 230, 245, 246), (242, 241, 256, 257), (240, 239, 254, 255), (238, 237, 252, 253), (236, 235, 250, 251), (234, 233, 248, 249), (232, 231, 246, 247), (243, 242, 257, 258), (230, 229, 244, 245), (241, 240, 255, 256), (239, 238, 253, 254), (237, 236, 251, 252), (235, 234, 249, 250), (248, 247, 262, 263), (246, 245, 260, 261), (257, 256, 271, 272), (255, 254, 269, 270), (253, 252, 267, 268), (251, 250, 265, 266), (249, 248, 263, 264), (247, 246, 261, 262), (258, 257, 272, 273), (245, 244, 259, 260), (256, 255, 270, 271), (254, 253, 268, 269), (252, 251, 266, 267), (250, 249, 264, 265), (263, 262, 277, 278), (261, 260, 275, 276), (272, 271, 286, 287), (270, 269, 284, 285), (268, 267, 282, 283), (266, 265, 280, 281), (264, 263, 278, 279), (262, 261, 276, 277), (273, 272, 287, 288), (260, 259, 274, 275), (271, 270, 285, 286), (269, 268, 283, 284), (267, 266, 281, 282), (265, 264, 279, 280), (278, 277, 292, 293), (276, 275, 290, 291), (287, 286, 301, 302), (285, 284, 299, 300), (283, 282, 297, 298), (281, 280, 295, 296), (279, 278, 293, 294), (277, 276, 291, 292), (288, 287, 302, 303), (275, 274, 289, 290), (286, 285, 300, 301), (284, 283, 298, 299), (282, 281, 296, 297), (280, 279, 294, 295), (293, 292, 307, 308), (291, 290, 305, 306), (302, 301, 316, 317), (300, 299, 314, 315), (298, 297, 312, 313), (296, 295, 310, 311), (294, 293, 308, 309), (292, 291, 306, 307), (303, 302, 317, 318), (290, 289, 304, 305), (301, 300, 315, 316), (299, 298, 313, 314), (297, 296, 311, 312), (295, 294, 309, 310), (308, 307, 322, 323), (306, 305, 320, 321), (317, 316, 331, 332), (315, 314, 329, 330), (313, 312, 327, 328), (311, 310, 325, 326), (309, 308, 323, 324), (307, 306, 321, 322), (318, 317, 332, 333), (305, 304, 319, 320), (316, 315, 330, 331), (314, 313, 328, 329), (312, 311, 326, 327), (310, 309, 324, 325), (323, 322, 337, 338), (321, 320, 335, 336), (332, 331, 346, 347), (330, 329, 344, 345), (328, 327, 342, 343), (326, 325, 340, 341), (324, 323, 338, 339), (322, 321, 336, 337), (333, 332, 347, 348), (320, 319, 334, 335), (331, 330, 345, 346), (329, 328, 343, 344), (327, 326, 341, 342), (325, 324, 339, 340), (338, 337, 352, 353), (336, 335, 350, 351), (347, 346, 361, 362), (345, 344, 359, 360), (343, 342, 357, 358), (341, 340, 355, 356), (339, 338, 353, 354), (337, 336, 351, 352), (348, 347, 362, 363), (335, 334, 349, 350), (346, 345, 360, 361), (344, 343, 358, 359), (342, 341, 356, 357), (340, 339, 354, 355), (353, 352, 367, 368), (351, 350, 365, 366), (362, 361, 376, 377), (360, 359, 374, 375), (358, 357, 372, 373), (356, 355, 370, 371), (354, 353, 368, 369), (352, 351, 366, 367), (363, 362, 377, 378), (350, 349, 364, 365), (361, 360, 375, 376), (359, 358, 373, 374), (357, 356, 371, 372), (355, 354, 369, 370), (368, 367, 382, 383), (366, 365, 380, 381), (377, 376, 391, 392), (375, 374, 389, 390), (373, 372, 387, 388), (371, 370, 385, 386), (369, 368, 383, 384), (367, 366, 381, 382), (378, 377, 392, 393), (365, 364, 379, 380), (376, 375, 390, 391), (374, 373, 388, 389), (372, 371, 386, 387), (370, 369, 384, 385), (383, 382, 398, 399), (381, 380, 396, 397), (392, 391, 407, 408), (390, 389, 405, 406), (388, 387, 403, 404), (386, 385, 401, 402), (384, 383, 399, 400), (382, 381, 397, 398), (393, 392, 408, 409), (380, 379, 395, 396), (391, 390, 406, 407), (389, 388, 404, 405), (387, 386, 402, 403), (385, 384, 400, 401), (399, 398, 413, 414), (397, 396, 411, 412), (408, 407, 422, 423), (406, 405, 420, 421), (404, 403, 418, 419), (402, 401, 416, 417), (400, 399, 414, 415), (398, 397, 412, 413), (409, 408, 423, 424), (396, 395, 410, 411), (407, 406, 421, 422), (405, 404, 419, 420), (403, 402, 417, 418), (401, 400, 415, 416), (414, 413, 428, 429), (412, 411, 426, 427), (423, 422, 437, 438), (421, 420, 435, 436), (419, 418, 433, 434), (417, 416, 431, 432), (415, 414, 429, 430), (413, 412, 427, 428), (424, 423, 438, 439), (411, 410, 425, 426), (422, 421, 436, 437), (420, 419, 434, 435), (418, 417, 432, 433), (416, 415, 430, 431), (429, 428, 443, 444), (427, 426, 441, 442), (438, 437, 452, 453), (436, 435, 450, 451), (434, 433, 448, 449), (432, 431, 446, 447), (430, 429, 444, 445), (428, 427, 442, 443), (439, 438, 453, 454), (426, 425, 440, 441), (437, 436, 451, 452), (435, 434, 449, 450), (433, 432, 447, 448), (431, 430, 445, 446), (444, 443, 458, 459), (442, 441, 456, 457), (453, 452, 467, 468), (451, 450, 465, 466), (449, 448, 463, 464), (447, 446, 461, 462), (445, 444, 459, 460), (443, 442, 457, 458), (454, 453, 468, 469), (441, 440, 455, 456), (452, 451, 466, 467), (450, 449, 464, 465), (448, 447, 462, 463), (446, 445, 460, 461), (459, 458, 473, 474), (457, 456, 471, 472), (468, 467, 482, 483), (466, 465, 480, 481), (464, 463, 478, 479), (462, 461, 476, 477), (460, 459, 474, 475), (458, 457, 472, 473), (469, 468, 483, 484), (456, 455, 470, 471), (467, 466, 481, 482), (465, 464, 479, 480), (463, 462, 477, 478), (461, 460, 475, 476), (474, 473, 488, 489), (472, 471, 486, 487), (483, 482, 497, 498), (481, 480, 495, 496), (479, 478, 493, 494), (477, 476, 491, 492), (475, 474, 489, 490), (473, 472, 487, 488), (484, 483, 498, 499), (471, 470, 485, 486), (482, 481, 496, 497), (480, 479, 494, 495), (478, 477, 492, 493), (476, 475, 490, 491), (489, 488, 503, 504), (487, 486, 501, 502), (498, 497, 512, 513), (496, 495, 510, 511), (494, 493, 508, 509), (492, 491, 506, 507), (490, 489, 504, 505), (488, 487, 502, 503), (499, 498, 513, 514), (486, 485, 500, 501), (497, 496, 511, 512), (495, 494, 509, 510), (493, 492, 507, 508), (491, 490, 505, 506), (504, 503, 519, 520), (502, 501, 517, 518), (513, 512, 528, 529), (511, 510, 526, 527), (509, 508, 524, 525), (507, 506, 522, 523), (505, 504, 520, 521), (503, 502, 518, 519), (514, 513, 529, 530), (501, 500, 516, 517), (512, 511, 527, 528), (510, 509, 525, 526), (508, 507, 523, 524), (506, 505, 521, 522), (520, 519, 534, 535), (518, 517, 532, 533), (529, 528, 543, 544), (527, 526, 541, 542), (525, 524, 539, 540), (523, 522, 537, 538), (521, 520, 535, 536), (519, 518, 533, 534), (530, 529, 544, 545), (517, 516, 531, 532), (528, 527, 542, 543), (526, 525, 540, 541), (524, 523, 538, 539), (522, 521, 536, 537), (394, 78, 93), (64, 515, 79), (394, 93, 108), (79, 515, 94), (394, 108, 123), (94, 515, 109), (394, 123, 138), (109, 515, 124), (394, 138, 153), (124, 515, 139), (394, 153, 168), (139, 515, 154), (394, 168, 183), (154, 515, 169), (394, 183, 198), (169, 515, 184), (394, 198, 213), (184, 515, 199), (394, 213, 228), (199, 515, 214), (394, 228, 243), (214, 515, 229), (394, 243, 258), (229, 515, 244), (394, 258, 273), (244, 515, 259), (394, 273, 288), (259, 515, 274), (394, 288, 303), (274, 515, 289), (394, 303, 318), (289, 515, 304), (394, 318, 333), (304, 515, 319), (394, 333, 348), (319, 515, 334), (394, 348, 363), (334, 515, 349), (394, 363, 378), (349, 515, 364), (394, 378, 393), (364, 515, 379), (394, 393, 409), (379, 515, 395), (394, 409, 424), (395, 515, 410), (394, 424, 439), (410, 515, 425), (394, 439, 454), (425, 515, 440), (394, 454, 469), (440, 515, 455), (394, 469, 484), (455, 515, 470), (394, 484, 499), (470, 515, 485), (394, 499, 514), (485, 515, 500), (394, 514, 530), (500, 515, 516), (394, 530, 545), (516, 515, 531), (535, 534, 67, 68), (394, 545, 78), (533, 532, 65, 66), (544, 543, 76, 77), (531, 515, 64), (542, 541, 74, 75), (540, 539, 72, 73), (538, 537, 70, 71), (536, 535, 68, 69), (534, 533, 66, 67), (545, 544, 77, 78), (532, 531, 64, 65), (543, 542, 75, 76), (541, 540, 73, 74), (539, 538, 71, 72), (537, 536, 69, 70), (546, 547, 549, 548), (548, 549, 551, 550), (550, 551, 553, 552), (552, 553, 555, 554), (554, 555, 557, 556), (556, 557, 559, 558), (558, 559, 561, 560), (560, 561, 563, 562), (562, 563, 565, 564), (564, 565, 567, 566), (566, 567, 569, 568), (568, 569, 571, 570), (570, 571, 573, 572), (572, 573, 575, 574), (574, 575, 577, 576), (576, 577, 579, 578), (578, 579, 581, 580), (580, 581, 583, 582), (582, 583, 585, 584), (584, 585, 587, 586), (586, 587, 589, 588), (588, 589, 591, 590), (590, 591, 593, 592), (592, 593, 595, 594), (594, 595, 597, 596), (596, 597, 599, 598), (598, 599, 601, 600), (600, 601, 603, 602), (602, 603, 605, 604), (604, 605, 607, 606), (549, 547, 609, 607, 605, 603, 601, 599, 597, 595, 593, 591, 589, 587, 585, 583, 581, 579, 577, 575, 573, 571, 569, 567, 565, 563, 561, 559, 557, 555, 553, 551), (608, 609, 547, 546), (606, 607, 609, 608), (546, 548, 550, 552, 554, 556, 558, 560, 562, 564, 566, 568, 570, 572, 574, 576, 578, 580, 582, 584, 586, 588, 590, 592, 594, 596, 598, 600, 602, 604, 606, 608)])
me_cylinder_003.polygons.foreach_set('use_smooth', [1, 1, 1, 1, 1, 1, 1, 1, 1, 1, 1, 1, 1, 1, 1, 1, 1, 1, 1, 1, 1, 1, 1, 1, 1, 1, 1, 1, 1, 1, 1, 1, 1, 1, 1, 1, 1, 1, 1, 1, 1, 1, 1, 1, 1, 1, 1, 1, 1, 1, 1, 1, 1, 1, 1, 1, 1, 1, 1, 1, 1, 1, 1, 1, 1, 1, 1, 1, 1, 1, 1, 1, 1, 1, 1, 1, 1, 1, 1, 1, 1, 1, 1, 1, 1, 1, 1, 1, 1, 1, 1, 1, 1, 1, 1, 1, 1, 1, 1, 1, 1, 1, 1, 1, 1, 1, 1, 1, 1, 1, 1, 1, 1, 1, 1, 1, 1, 1, 1, 1, 1, 1, 1, 1, 1, 1, 1, 1, 1, 1, 1, 1, 1, 1, 1, 1, 1, 1, 1, 1, 1, 1, 1, 1, 1, 1, 1, 1, 1, 1, 1, 1, 1, 1, 1, 1, 1, 1, 1, 1, 1, 1, 1, 1, 1, 1, 1, 1, 1, 1, 1, 1, 1, 1, 1, 1, 1, 1, 1, 1, 1, 1, 1, 1, 1, 1, 1, 1, 1, 1, 1, 1, 1, 1, 1, 1, 1, 1, 1, 1, 1, 1, 1, 1, 1, 1, 1, 1, 1, 1, 1, 1, 1, 1, 1, 1, 1, 1, 1, 1, 1, 1, 1, 1, 1, 1, 1, 1, 1, 1, 1, 1, 1, 1, 1, 1, 1, 1, 1, 1, 1, 1, 1, 1, 1, 1, 1, 1, 1, 1, 1, 1, 1, 1, 1, 1, 1, 1, 1, 1, 1, 1, 1, 1, 1, 1, 1, 1, 1, 1, 1, 1, 1, 1, 1, 1, 1, 1, 1, 1, 1, 1, 1, 1, 1, 1, 1, 1, 1, 1, 1, 1, 1, 1, 1, 1, 1, 1, 1, 1, 1, 1, 1, 1, 1, 1, 1, 1, 1, 1, 1, 1, 1, 1, 1, 1, 1, 1, 1, 1, 1, 1, 1, 1, 1, 1, 1, 1, 1, 1, 1, 1, 1, 1, 1, 1, 1, 1, 1, 1, 1, 1, 1, 1, 1, 1, 1, 1, 1, 1, 1, 1, 1, 1, 1, 1, 1, 1, 1, 1, 1, 1, 1, 1, 1, 1, 1, 1, 1, 1, 1, 1, 1, 1, 1, 1, 1, 1, 1, 1, 1, 1, 1, 1, 1, 1, 1, 1, 1, 1, 1, 1, 1, 1, 1, 1, 1, 1, 1, 1, 1, 1, 1, 1, 1, 1, 1, 1, 1, 1, 1, 1, 1, 1, 1, 1, 1, 1, 1, 1, 1, 1, 1, 1, 1, 1, 1, 1, 1, 1, 1, 1, 1, 1, 1, 1, 1, 1, 1, 1, 1, 1, 1, 1, 1, 1, 1, 1, 1, 1, 1, 1, 1, 1, 1, 1, 1, 1, 1, 1, 1, 1, 1, 1, 1, 1, 1, 1, 1, 1, 1, 1, 1, 1, 1, 1, 1, 1, 1, 1, 1, 1, 1, 1, 1, 1, 1, 1, 1, 1, 1, 1, 1, 1, 1, 1, 1, 1, 1, 1, 1, 1, 1, 1, 1, 1, 1, 1, 1, 1, 1, 1, 1, 1, 1, 1, 1, 1, 1, 1, 1, 1, 1, 1, 1, 1, 1, 1, 1, 1, 1, 1, 1, 1, 1, 1, 1, 1, 1, 1, 1, 1, 1, 1, 1, 1, 0, 0, 0, 0, 0, 0, 0, 0, 0, 0, 0, 0, 0, 0, 0, 0, 0, 0, 0, 0, 0, 0, 0, 0, 0, 0, 0, 0, 0, 0, 0, 0, 0, 0])
me_cylinder_003.use_remesh_preserve_volume = False
me_cylinder_003.use_remesh_preserve_attributes = False
me_cylinder_003.use_mirror_vertex_groups = False
me_cylinder_003.update()
me_sphere_003 = bpy.data.meshes.new('Sphere.003')
me_sphere_003.from_pydata([(0.8767, 1.589e-08, -0.04765), (0.7814, 1.48e-08, -0.08858), (0.7042, 1.476e-08, -0.1137), (0.6174, 1.476e-08, -0.1327), (0.5474, 1.531e-08, -0.1364), (0.5003, 1.605e-08, -0.1373), (0.4514, 1.681e-08, -0.1364), (0.3814, 1.749e-08, -0.1327), (0.2946, 1.815e-08, -0.1137), (0.2174, 1.897e-08, -0.08858), (0.1221, 1.93e-08, -0.04765), (0.8767, -0.01136, -0.04402), (0.7814, -0.02111, -0.08183), (0.7042, -0.02709, -0.105), (0.6174, -0.03161, -0.1226), (0.5474, -0.0325, -0.126), (0.4986, -0.0327, -0.1268), (0.4514, -0.0325, -0.126), (0.3814, -0.03161, -0.1226), (0.2946, -0.02709, -0.105), (0.2174, -0.02111, -0.08183), (0.1221, -0.01136, -0.04402), (0.8767, -0.021, -0.03367), (0.7814, -0.03901, -0.06261), (0.7042, -0.05005, -0.09061), (0.6174, -0.05841, -0.1235), (0.5474, -0.06005, -0.1229), (0.4986, -0.06042, -0.1227), (0.4514, -0.06005, -0.1229), (0.3814, -0.05841, -0.1235), (0.2946, -0.05005, -0.09061), (0.2174, -0.03901, -0.06261), (0.1221, -0.021, -0.03367), (0.8767, -0.02744, -0.01818), (0.7814, -0.05096, -0.05081), (0.7042, -0.06539, -0.07665), (0.6174, -0.07632, -0.07836), (0.5474, -0.07846, -0.08231), (0.4986, -0.07895, -0.08342), (0.4514, -0.07846, -0.08231), (0.3814, -0.07632, -0.07836), (0.2946, -0.06539, -0.07665), (0.2174, -0.05096, -0.05081), (0.1221, -0.02744, -0.01818), (0.8767, -0.0297, 8.258e-05), (0.7814, -0.05516, -0.03244), (0.7042, -0.07078, -0.03236), (0.6174, -0.0826, -0.04647), (0.5474, -0.08492, -0.04569), (0.4986, -0.08545, -0.04549), (0.4514, -0.08492, -0.04569), (0.3814, -0.0826, -0.04647), (0.2946, -0.07078, -0.03236), (0.2174, -0.05516, -0.03244), (0.1221, -0.0297, 8.26e-05), (0.8767, -0.02744, 0.01835), (0.7814, -0.05096, -0.0036), (0.7042, -0.06539, -0.01131), (0.6174, -0.07632, -0.01295), (0.5474, -0.07846, -0.0115), (0.4986, -0.07895, -0.01116), (0.4514, -0.07846, -0.0115), (0.3814, -0.07632, -0.01295), (0.2946, -0.06539, -0.01131), (0.2174, -0.05096, -0.0036), (0.1221, -0.02744, 0.01835), (0.9985, 4.986e-08, 8.253e-05), (0.8767, -0.021, 0.03384), (0.7814, -0.03901, 0.008405), (0.7042, -0.05005, 0.01016), (0.6174, -0.05841, 0.0132), (0.5474, -0.06005, 0.01525), (0.4986, -0.06042, 0.01572), (0.4514, -0.06005, 0.01525), (0.3814, -0.05841, 0.0132), (0.2946, -0.05005, 0.01016), (0.2174, -0.03901, 0.008405), (0.1221, -0.021, 0.03384), (0.0002976, 1.881e-08, 8.26e-05), (0.8767, -0.01136, 0.03231), (0.7814, -0.02111, 0.0215), (0.7042, -0.02709, 0.02239), (0.6174, -0.03161, 0.02924), (0.5474, -0.0325, 0.03158), (0.4986, -0.0327, 0.03212), (0.4514, -0.0325, 0.03158), (0.3814, -0.03161, 0.02924), (0.2946, -0.02709, 0.02239), (0.2174, -0.02111, 0.0215), (0.1221, -0.01136, 0.03231), (0.8767, 2.447e-08, 0.03383), (0.7814, 3.084e-08, 0.02493), (0.7042, 3.339e-08, 0.02733), (0.6174, 4.244e-08, 0.0346), (0.5474, 5.392e-08, 0.03702), (0.4986, 4.592e-08, 0.03758), (0.4514, 4.494e-08, 0.03702), (0.3814, 5.37e-08, 0.0346), (0.2946, 3.827e-08, 0.02733), (0.2174, 3.501e-08, 0.02493), (0.1221, 2.617e-08, 0.03383), (0.8767, 0.01136, 0.03231), (0.7814, 0.02111, 0.0215), (0.7042, 0.02709, 0.02239), (0.6174, 0.03161, 0.02924), (0.5474, 0.0325, 0.03158), (0.4986, 0.0327, 0.03212), (0.4514, 0.0325, 0.03158), (0.3814, 0.03161, 0.02924), (0.2946, 0.02709, 0.02239), (0.2174, 0.02111, 0.0215), (0.1221, 0.01136, 0.03231), (0.8767, 0.021, 0.03384), (0.7814, 0.03901, 0.008405), (0.7042, 0.05005, 0.01016), (0.6174, 0.05841, 0.0132), (0.5474, 0.06005, 0.01525), (0.4986, 0.06042, 0.01572), (0.4514, 0.06005, 0.01525), (0.3814, 0.05841, 0.0132), (0.2946, 0.05005, 0.01016), (0.2174, 0.03901, 0.008405), (0.1221, 0.021, 0.03384), (0.8767, 0.02744, 0.01835), (0.7814, 0.05096, -0.0036), (0.7042, 0.06539, -0.01131), (0.6174, 0.07632, -0.01295), (0.5474, 0.07846, -0.0115), (0.4986, 0.07895, -0.01116), (0.4514, 0.07846, -0.0115), (0.3814, 0.07632, -0.01295), (0.2946, 0.06539, -0.01131), (0.2174, 0.05096, -0.0036), (0.1221, 0.02744, 0.01835), (0.8767, 0.0297, 8.256e-05), (0.7814, 0.05516, -0.03244), (0.7042, 0.07078, -0.03236), (0.6174, 0.0826, -0.04647), (0.5474, 0.08492, -0.04569), (0.4986, 0.08545, -0.04549), (0.4514, 0.08492, -0.04569), (0.3814, 0.0826, -0.04647), (0.2946, 0.07078, -0.03236), (0.2174, 0.05516, -0.03244), (0.1221, 0.0297, 8.258e-05), (0.8767, 0.02744, -0.01818), (0.7814, 0.05096, -0.05081), (0.7042, 0.06539, -0.07665), (0.6174, 0.07632, -0.07836), (0.5474, 0.07846, -0.08231), (0.4986, 0.07895, -0.08342), (0.4514, 0.07846, -0.08231), (0.3814, 0.07632, -0.07836), (0.2946, 0.06539, -0.07665), (0.2174, 0.05096, -0.05081), (0.1221, 0.02744, -0.01818), (0.8767, 0.021, -0.03367), (0.7814, 0.03901, -0.06261), (0.7042, 0.05005, -0.09061), (0.6174, 0.05841, -0.1235), (0.5474, 0.06005, -0.1229), (0.4986, 0.06042, -0.1227), (0.4514, 0.06005, -0.1229), (0.3814, 0.05841, -0.1235), (0.2946, 0.05005, -0.09061), (0.2174, 0.03901, -0.06261), (0.1221, 0.021, -0.03367), (0.8767, 0.01136, -0.04402), (0.7814, 0.02111, -0.08183), (0.7042, 0.02709, -0.105), (0.6174, 0.03161, -0.1226), (0.5474, 0.0325, -0.126), (0.4986, 0.0327, -0.1268), (0.4514, 0.0325, -0.126), (0.3814, 0.03161, -0.1226), (0.2946, 0.02709, -0.105), (0.2174, 0.02111, -0.08183), (0.1221, 0.01136, -0.04402)], [], [(10, 9, 20, 21), (9, 8, 19, 20), (8, 7, 18, 19), (7, 6, 17, 18), (6, 5, 16, 17), (5, 4, 15, 16), (4, 3, 14, 15), (3, 2, 13, 14), (2, 1, 12, 13), (1, 0, 11, 12), (21, 20, 31, 32), (20, 19, 30, 31), (19, 18, 29, 30), (18, 17, 28, 29), (17, 16, 27, 28), (16, 15, 26, 27), (15, 14, 25, 26), (14, 13, 24, 25), (13, 12, 23, 24), (12, 11, 22, 23), (32, 31, 42, 43), (31, 30, 41, 42), (30, 29, 40, 41), (29, 28, 39, 40), (28, 27, 38, 39), (27, 26, 37, 38), (26, 25, 36, 37), (25, 24, 35, 36), (24, 23, 34, 35), (23, 22, 33, 34), (43, 42, 53, 54), (42, 41, 52, 53), (41, 40, 51, 52), (40, 39, 50, 51), (39, 38, 49, 50), (38, 37, 48, 49), (37, 36, 47, 48), (36, 35, 46, 47), (35, 34, 45, 46), (34, 33, 44, 45), (54, 53, 64, 65), (53, 52, 63, 64), (52, 51, 62, 63), (51, 50, 61, 62), (50, 49, 60, 61), (49, 48, 59, 60), (48, 47, 58, 59), (47, 46, 57, 58), (46, 45, 56, 57), (45, 44, 55, 56), (65, 64, 76, 77), (64, 63, 75, 76), (63, 62, 74, 75), (62, 61, 73, 74), (61, 60, 72, 73), (60, 59, 71, 72), (59, 58, 70, 71), (58, 57, 69, 70), (57, 56, 68, 69), (56, 55, 67, 68), (77, 76, 88, 89), (76, 75, 87, 88), (75, 74, 86, 87), (74, 73, 85, 86), (73, 72, 84, 85), (72, 71, 83, 84), (71, 70, 82, 83), (70, 69, 81, 82), (69, 68, 80, 81), (68, 67, 79, 80), (89, 88, 99, 100), (88, 87, 98, 99), (87, 86, 97, 98), (86, 85, 96, 97), (85, 84, 95, 96), (84, 83, 94, 95), (83, 82, 93, 94), (82, 81, 92, 93), (81, 80, 91, 92), (80, 79, 90, 91), (100, 99, 110, 111), (99, 98, 109, 110), (98, 97, 108, 109), (97, 96, 107, 108), (96, 95, 106, 107), (95, 94, 105, 106), (94, 93, 104, 105), (93, 92, 103, 104), (92, 91, 102, 103), (91, 90, 101, 102), (111, 110, 121, 122), (110, 109, 120, 121), (109, 108, 119, 120), (108, 107, 118, 119), (107, 106, 117, 118), (106, 105, 116, 117), (105, 104, 115, 116), (104, 103, 114, 115), (103, 102, 113, 114), (102, 101, 112, 113), (122, 121, 132, 133), (121, 120, 131, 132), (120, 119, 130, 131), (119, 118, 129, 130), (118, 117, 128, 129), (117, 116, 127, 128), (116, 115, 126, 127), (115, 114, 125, 126), (114, 113, 124, 125), (113, 112, 123, 124), (133, 132, 143, 144), (132, 131, 142, 143), (131, 130, 141, 142), (130, 129, 140, 141), (129, 128, 139, 140), (128, 127, 138, 139), (127, 126, 137, 138), (126, 125, 136, 137), (125, 124, 135, 136), (124, 123, 134, 135), (144, 143, 154, 155), (143, 142, 153, 154), (142, 141, 152, 153), (141, 140, 151, 152), (140, 139, 150, 151), (139, 138, 149, 150), (138, 137, 148, 149), (137, 136, 147, 148), (136, 135, 146, 147), (135, 134, 145, 146), (155, 154, 165, 166), (154, 153, 164, 165), (153, 152, 163, 164), (152, 151, 162, 163), (151, 150, 161, 162), (150, 149, 160, 161), (149, 148, 159, 160), (148, 147, 158, 159), (147, 146, 157, 158), (146, 145, 156, 157), (166, 165, 176, 177), (165, 164, 175, 176), (164, 163, 174, 175), (163, 162, 173, 174), (162, 161, 172, 173), (161, 160, 171, 172), (160, 159, 170, 171), (159, 158, 169, 170), (158, 157, 168, 169), (157, 156, 167, 168), (78, 10, 21), (0, 66, 11), (78, 21, 32), (11, 66, 22), (78, 32, 43), (22, 66, 33), (78, 43, 54), (33, 66, 44), (78, 54, 65), (44, 66, 55), (78, 65, 77), (55, 66, 67), (78, 77, 89), (67, 66, 79), (78, 89, 100), (79, 66, 90), (78, 100, 111), (90, 66, 101), (78, 111, 122), (101, 66, 112), (78, 122, 133), (112, 66, 123), (78, 133, 144), (123, 66, 134), (78, 144, 155), (134, 66, 145), (78, 155, 166), (145, 66, 156), (78, 166, 177), (156, 66, 167), (78, 177, 10), (177, 176, 9, 10), (176, 175, 8, 9), (175, 174, 7, 8), (174, 173, 6, 7), (173, 172, 5, 6), (172, 171, 4, 5), (171, 170, 3, 4), (170, 169, 2, 3), (169, 168, 1, 2), (168, 167, 0, 1), (167, 66, 0)])
me_sphere_003.polygons.foreach_set('use_smooth', [True] * 192)
me_sphere_003.use_remesh_preserve_volume = False
me_sphere_003.use_remesh_preserve_attributes = False
me_sphere_003.use_mirror_vertex_groups = False
me_sphere_003.update()
me_sphere_002 = bpy.data.meshes.new('Sphere.002')
me_sphere_002.from_pydata([(0.8767, 1.589e-08, -0.04765), (0.7814, 1.48e-08, -0.08858), (0.7042, 1.476e-08, -0.1137), (0.6174, 1.476e-08, -0.1327), (0.5474, 1.531e-08, -0.1364), (0.5003, 1.605e-08, -0.1373), (0.4514, 1.681e-08, -0.1364), (0.3814, 1.749e-08, -0.1327), (0.2946, 1.815e-08, -0.1137), (0.2174, 1.897e-08, -0.08858), (0.1221, 1.93e-08, -0.04765), (0.8767, -0.01136, -0.04402), (0.7814, -0.02111, -0.08183), (0.7042, -0.02709, -0.105), (0.6174, -0.03161, -0.1226), (0.5474, -0.0325, -0.126), (0.4986, -0.0327, -0.1268), (0.4514, -0.0325, -0.126), (0.3814, -0.03161, -0.1226), (0.2946, -0.02709, -0.105), (0.2174, -0.02111, -0.08183), (0.1221, -0.01136, -0.04402), (0.8767, -0.021, -0.03367), (0.7814, -0.03901, -0.06261), (0.7042, -0.05005, -0.09061), (0.6174, -0.05841, -0.1235), (0.5474, -0.06005, -0.1229), (0.4986, -0.06042, -0.1227), (0.4514, -0.06005, -0.1229), (0.3814, -0.05841, -0.1235), (0.2946, -0.05005, -0.09061), (0.2174, -0.03901, -0.06261), (0.1221, -0.021, -0.03367), (0.8767, -0.02744, -0.01818), (0.7814, -0.05096, -0.05081), (0.7042, -0.06539, -0.07665), (0.6174, -0.07632, -0.07836), (0.5474, -0.07846, -0.08231), (0.4986, -0.07895, -0.08342), (0.4514, -0.07846, -0.08231), (0.3814, -0.07632, -0.07836), (0.2946, -0.06539, -0.07665), (0.2174, -0.05096, -0.05081), (0.1221, -0.02744, -0.01818), (0.8767, -0.0297, 8.258e-05), (0.7814, -0.05516, -0.03244), (0.7042, -0.07078, -0.03236), (0.6174, -0.0826, -0.04647), (0.5474, -0.08492, -0.04569), (0.4986, -0.08545, -0.04549), (0.4514, -0.08492, -0.04569), (0.3814, -0.0826, -0.04647), (0.2946, -0.07078, -0.03236), (0.2174, -0.05516, -0.03244), (0.1221, -0.0297, 8.26e-05), (0.8767, -0.02744, 0.01835), (0.7814, -0.05096, -0.0036), (0.7042, -0.06539, -0.01131), (0.6174, -0.07632, -0.01295), (0.5474, -0.07846, -0.0115), (0.4986, -0.07895, -0.01116), (0.4514, -0.07846, -0.0115), (0.3814, -0.07632, -0.01295), (0.2946, -0.06539, -0.01131), (0.2174, -0.05096, -0.0036), (0.1221, -0.02744, 0.01835), (0.9985, 4.986e-08, 8.253e-05), (0.8767, -0.021, 0.03384), (0.7814, -0.03901, 0.008405), (0.7042, -0.05005, 0.01016), (0.6174, -0.05841, 0.0132), (0.5474, -0.06005, 0.01525), (0.4986, -0.06042, 0.01572), (0.4514, -0.06005, 0.01525), (0.3814, -0.05841, 0.0132), (0.2946, -0.05005, 0.01016), (0.2174, -0.03901, 0.008405), (0.1221, -0.021, 0.03384), (0.0002976, 1.881e-08, 8.26e-05), (0.8767, -0.01136, 0.03231), (0.7814, -0.02111, 0.0215), (0.7042, -0.02709, 0.02239), (0.6174, -0.03161, 0.02924), (0.5474, -0.0325, 0.03158), (0.4986, -0.0327, 0.03212), (0.4514, -0.0325, 0.03158), (0.3814, -0.03161, 0.02924), (0.2946, -0.02709, 0.02239), (0.2174, -0.02111, 0.0215), (0.1221, -0.01136, 0.03231), (0.8767, 2.447e-08, 0.03383), (0.7814, 3.084e-08, 0.02493), (0.7042, 3.339e-08, 0.02733), (0.6174, 4.244e-08, 0.0346), (0.5474, 5.392e-08, 0.03702), (0.4986, 4.592e-08, 0.03758), (0.4514, 4.494e-08, 0.03702), (0.3814, 5.37e-08, 0.0346), (0.2946, 3.827e-08, 0.02733), (0.2174, 3.501e-08, 0.02493), (0.1221, 2.617e-08, 0.03383), (0.8767, 0.01136, 0.03231), (0.7814, 0.02111, 0.0215), (0.7042, 0.02709, 0.02239), (0.6174, 0.03161, 0.02924), (0.5474, 0.0325, 0.03158), (0.4986, 0.0327, 0.03212), (0.4514, 0.0325, 0.03158), (0.3814, 0.03161, 0.02924), (0.2946, 0.02709, 0.02239), (0.2174, 0.02111, 0.0215), (0.1221, 0.01136, 0.03231), (0.8767, 0.021, 0.03384), (0.7814, 0.03901, 0.008405), (0.7042, 0.05005, 0.01016), (0.6174, 0.05841, 0.0132), (0.5474, 0.06005, 0.01525), (0.4986, 0.06042, 0.01572), (0.4514, 0.06005, 0.01525), (0.3814, 0.05841, 0.0132), (0.2946, 0.05005, 0.01016), (0.2174, 0.03901, 0.008405), (0.1221, 0.021, 0.03384), (0.8767, 0.02744, 0.01835), (0.7814, 0.05096, -0.0036), (0.7042, 0.06539, -0.01131), (0.6174, 0.07632, -0.01295), (0.5474, 0.07846, -0.0115), (0.4986, 0.07895, -0.01116), (0.4514, 0.07846, -0.0115), (0.3814, 0.07632, -0.01295), (0.2946, 0.06539, -0.01131), (0.2174, 0.05096, -0.0036), (0.1221, 0.02744, 0.01835), (0.8767, 0.0297, 8.256e-05), (0.7814, 0.05516, -0.03244), (0.7042, 0.07078, -0.03236), (0.6174, 0.0826, -0.04647), (0.5474, 0.08492, -0.04569), (0.4986, 0.08545, -0.04549), (0.4514, 0.08492, -0.04569), (0.3814, 0.0826, -0.04647), (0.2946, 0.07078, -0.03236), (0.2174, 0.05516, -0.03244), (0.1221, 0.0297, 8.258e-05), (0.8767, 0.02744, -0.01818), (0.7814, 0.05096, -0.05081), (0.7042, 0.06539, -0.07665), (0.6174, 0.07632, -0.07836), (0.5474, 0.07846, -0.08231), (0.4986, 0.07895, -0.08342), (0.4514, 0.07846, -0.08231), (0.3814, 0.07632, -0.07836), (0.2946, 0.06539, -0.07665), (0.2174, 0.05096, -0.05081), (0.1221, 0.02744, -0.01818), (0.8767, 0.021, -0.03367), (0.7814, 0.03901, -0.06261), (0.7042, 0.05005, -0.09061), (0.6174, 0.05841, -0.1235), (0.5474, 0.06005, -0.1229), (0.4986, 0.06042, -0.1227), (0.4514, 0.06005, -0.1229), (0.3814, 0.05841, -0.1235), (0.2946, 0.05005, -0.09061), (0.2174, 0.03901, -0.06261), (0.1221, 0.021, -0.03367), (0.8767, 0.01136, -0.04402), (0.7814, 0.02111, -0.08183), (0.7042, 0.02709, -0.105), (0.6174, 0.03161, -0.1226), (0.5474, 0.0325, -0.126), (0.4986, 0.0327, -0.1268), (0.4514, 0.0325, -0.126), (0.3814, 0.03161, -0.1226), (0.2946, 0.02709, -0.105), (0.2174, 0.02111, -0.08183), (0.1221, 0.01136, -0.04402)], [], [(10, 9, 20, 21), (9, 8, 19, 20), (8, 7, 18, 19), (7, 6, 17, 18), (6, 5, 16, 17), (5, 4, 15, 16), (4, 3, 14, 15), (3, 2, 13, 14), (2, 1, 12, 13), (1, 0, 11, 12), (21, 20, 31, 32), (20, 19, 30, 31), (19, 18, 29, 30), (18, 17, 28, 29), (17, 16, 27, 28), (16, 15, 26, 27), (15, 14, 25, 26), (14, 13, 24, 25), (13, 12, 23, 24), (12, 11, 22, 23), (32, 31, 42, 43), (31, 30, 41, 42), (30, 29, 40, 41), (29, 28, 39, 40), (28, 27, 38, 39), (27, 26, 37, 38), (26, 25, 36, 37), (25, 24, 35, 36), (24, 23, 34, 35), (23, 22, 33, 34), (43, 42, 53, 54), (42, 41, 52, 53), (41, 40, 51, 52), (40, 39, 50, 51), (39, 38, 49, 50), (38, 37, 48, 49), (37, 36, 47, 48), (36, 35, 46, 47), (35, 34, 45, 46), (34, 33, 44, 45), (54, 53, 64, 65), (53, 52, 63, 64), (52, 51, 62, 63), (51, 50, 61, 62), (50, 49, 60, 61), (49, 48, 59, 60), (48, 47, 58, 59), (47, 46, 57, 58), (46, 45, 56, 57), (45, 44, 55, 56), (65, 64, 76, 77), (64, 63, 75, 76), (63, 62, 74, 75), (62, 61, 73, 74), (61, 60, 72, 73), (60, 59, 71, 72), (59, 58, 70, 71), (58, 57, 69, 70), (57, 56, 68, 69), (56, 55, 67, 68), (77, 76, 88, 89), (76, 75, 87, 88), (75, 74, 86, 87), (74, 73, 85, 86), (73, 72, 84, 85), (72, 71, 83, 84), (71, 70, 82, 83), (70, 69, 81, 82), (69, 68, 80, 81), (68, 67, 79, 80), (89, 88, 99, 100), (88, 87, 98, 99), (87, 86, 97, 98), (86, 85, 96, 97), (85, 84, 95, 96), (84, 83, 94, 95), (83, 82, 93, 94), (82, 81, 92, 93), (81, 80, 91, 92), (80, 79, 90, 91), (100, 99, 110, 111), (99, 98, 109, 110), (98, 97, 108, 109), (97, 96, 107, 108), (96, 95, 106, 107), (95, 94, 105, 106), (94, 93, 104, 105), (93, 92, 103, 104), (92, 91, 102, 103), (91, 90, 101, 102), (111, 110, 121, 122), (110, 109, 120, 121), (109, 108, 119, 120), (108, 107, 118, 119), (107, 106, 117, 118), (106, 105, 116, 117), (105, 104, 115, 116), (104, 103, 114, 115), (103, 102, 113, 114), (102, 101, 112, 113), (122, 121, 132, 133), (121, 120, 131, 132), (120, 119, 130, 131), (119, 118, 129, 130), (118, 117, 128, 129), (117, 116, 127, 128), (116, 115, 126, 127), (115, 114, 125, 126), (114, 113, 124, 125), (113, 112, 123, 124), (133, 132, 143, 144), (132, 131, 142, 143), (131, 130, 141, 142), (130, 129, 140, 141), (129, 128, 139, 140), (128, 127, 138, 139), (127, 126, 137, 138), (126, 125, 136, 137), (125, 124, 135, 136), (124, 123, 134, 135), (144, 143, 154, 155), (143, 142, 153, 154), (142, 141, 152, 153), (141, 140, 151, 152), (140, 139, 150, 151), (139, 138, 149, 150), (138, 137, 148, 149), (137, 136, 147, 148), (136, 135, 146, 147), (135, 134, 145, 146), (155, 154, 165, 166), (154, 153, 164, 165), (153, 152, 163, 164), (152, 151, 162, 163), (151, 150, 161, 162), (150, 149, 160, 161), (149, 148, 159, 160), (148, 147, 158, 159), (147, 146, 157, 158), (146, 145, 156, 157), (166, 165, 176, 177), (165, 164, 175, 176), (164, 163, 174, 175), (163, 162, 173, 174), (162, 161, 172, 173), (161, 160, 171, 172), (160, 159, 170, 171), (159, 158, 169, 170), (158, 157, 168, 169), (157, 156, 167, 168), (78, 10, 21), (0, 66, 11), (78, 21, 32), (11, 66, 22), (78, 32, 43), (22, 66, 33), (78, 43, 54), (33, 66, 44), (78, 54, 65), (44, 66, 55), (78, 65, 77), (55, 66, 67), (78, 77, 89), (67, 66, 79), (78, 89, 100), (79, 66, 90), (78, 100, 111), (90, 66, 101), (78, 111, 122), (101, 66, 112), (78, 122, 133), (112, 66, 123), (78, 133, 144), (123, 66, 134), (78, 144, 155), (134, 66, 145), (78, 155, 166), (145, 66, 156), (78, 166, 177), (156, 66, 167), (78, 177, 10), (177, 176, 9, 10), (176, 175, 8, 9), (175, 174, 7, 8), (174, 173, 6, 7), (173, 172, 5, 6), (172, 171, 4, 5), (171, 170, 3, 4), (170, 169, 2, 3), (169, 168, 1, 2), (168, 167, 0, 1), (167, 66, 0)])
me_sphere_002.polygons.foreach_set('use_smooth', [True] * 192)
me_sphere_002.use_remesh_preserve_volume = False
me_sphere_002.use_remesh_preserve_attributes = False
me_sphere_002.use_mirror_vertex_groups = False
me_sphere_002.update()
me_sphere_001 = bpy.data.meshes.new('Sphere.001')
me_sphere_001.from_pydata([(0.9417, 9.947e-09, 0.05126), (0.8394, 5.99e-09, 0.09521), (0.7565, 2.086e-09, 0.1222), (0.6633, -1.498e-09, 0.1426), (0.5882, -4.251e-09, 0.1466), (0.5375, -6.594e-09, 0.1475), (0.485, -8.848e-09, 0.1466), (0.4099, -1.113e-08, 0.1426), (0.3167, -1.231e-08, 0.1222), (0.2338, -1.298e-08, 0.09521), (0.1315, -1.168e-08, 0.05126), (0.9417, 0.01961, 0.04735), (0.8394, 0.03643, 0.08796), (0.7565, 0.04675, 0.1129), (0.6633, 0.05456, 0.1317), (0.5882, 0.05609, 0.1354), (0.5357, 0.05644, 0.1363), (0.485, 0.05609, 0.1354), (0.4099, 0.05456, 0.1317), (0.3167, 0.04675, 0.1129), (0.2338, 0.03643, 0.08796), (0.1315, 0.01961, 0.04735), (0.9417, 0.03624, 0.03624), (0.8394, 0.06732, 0.06732), (0.7565, 0.08639, 0.09738), (0.6633, 0.1008, 0.1327), (0.5882, 0.1036, 0.1321), (0.5357, 0.1043, 0.1318), (0.485, 0.1036, 0.1321), (0.4099, 0.1008, 0.1327), (0.3167, 0.08639, 0.09738), (0.2338, 0.06732, 0.06732), (0.1315, 0.03624, 0.03624), (0.9417, 0.04735, 0.01961), (0.8394, 0.08796, 0.05465), (0.7565, 0.1129, 0.0824), (0.6633, 0.1317, 0.08423), (0.5882, 0.1354, 0.08847), (0.5357, 0.1363, 0.08966), (0.485, 0.1354, 0.08847), (0.4099, 0.1317, 0.08423), (0.3167, 0.1129, 0.0824), (0.2338, 0.08796, 0.05465), (0.1315, 0.04735, 0.01961), (0.9417, 0.05126, -1.097e-08), (0.8394, 0.09521, 0.03492), (0.7565, 0.1222, 0.03484), (0.6633, 0.1426, 0.04999), (0.5882, 0.1466, 0.04915), (0.5357, 0.1475, 0.04894), (0.485, 0.1466, 0.04915), (0.4099, 0.1426, 0.04999), (0.3167, 0.1222, 0.03484), (0.2338, 0.09521, 0.03492), (0.1315, 0.05126, -3.412e-08), (0.9417, 0.04735, -0.01961), (0.8394, 0.08796, 0.003954), (0.7565, 0.1129, 0.01224), (0.6633, 0.1317, 0.014), (0.5882, 0.1354, 0.01243), (0.5357, 0.1363, 0.01207), (0.485, 0.1354, 0.01243), (0.4099, 0.1317, 0.014), (0.3167, 0.1129, 0.01224), (0.2338, 0.08796, 0.003954), (0.1315, 0.04735, -0.01961), (1.073, -4.168e-08, 4.828e-08), (0.9417, 0.03624, -0.03624), (0.8394, 0.06732, -0.008937), (0.7565, 0.08639, -0.01082), (0.6633, 0.1008, -0.01409), (0.5882, 0.1036, -0.01629), (0.5357, 0.1043, -0.01679), (0.485, 0.1036, -0.01629), (0.4099, 0.1008, -0.01409), (0.3167, 0.08639, -0.01082), (0.2338, 0.06732, -0.008937), (0.1315, 0.03624, -0.03624), (0.0006531, -8.906e-09, -3.419e-08), (0.9417, 0.01961, -0.03461), (0.8394, 0.03643, -0.023), (0.7565, 0.04675, -0.02395), (0.6633, 0.05456, -0.03131), (0.5882, 0.05609, -0.03383), (0.5357, 0.05644, -0.03441), (0.485, 0.05609, -0.03383), (0.4099, 0.05456, -0.03131), (0.3167, 0.04675, -0.02395), (0.2338, 0.03643, -0.023), (0.1315, 0.01961, -0.03461), (0.9417, 2.775e-09, -0.03624), (0.8394, -1.104e-08, -0.02668), (0.7565, -1.682e-08, -0.02925), (0.6633, -3.357e-08, -0.03706), (0.5882, -5.461e-08, -0.03967), (0.5357, -4.178e-08, -0.04027), (0.485, -4.112e-08, -0.03967), (0.4099, -5.792e-08, -0.03706), (0.3167, -3.379e-08, -0.02925), (0.2338, -3.001e-08, -0.02668), (0.1315, -1.59e-08, -0.03624), (0.9417, -0.01961, -0.03461), (0.8394, -0.03643, -0.023), (0.7565, -0.04675, -0.02395), (0.6633, -0.05456, -0.03131), (0.5882, -0.05609, -0.03383), (0.5357, -0.05644, -0.03441), (0.485, -0.05609, -0.03383), (0.4099, -0.05456, -0.03131), (0.3167, -0.04675, -0.02395), (0.2338, -0.03644, -0.023), (0.1315, -0.01961, -0.03461), (0.9417, -0.03624, -0.03624), (0.8394, -0.06732, -0.008937), (0.7565, -0.08639, -0.01082), (0.6633, -0.1008, -0.01409), (0.5882, -0.1036, -0.01629), (0.5357, -0.1043, -0.01679), (0.485, -0.1036, -0.01629), (0.4099, -0.1008, -0.01409), (0.3167, -0.08639, -0.01082), (0.2338, -0.06732, -0.008937), (0.1315, -0.03624, -0.03624), (0.9417, -0.04735, -0.01961), (0.8394, -0.08796, 0.003954), (0.7565, -0.1129, 0.01224), (0.6633, -0.1317, 0.014), (0.5882, -0.1354, 0.01244), (0.5357, -0.1363, 0.01207), (0.485, -0.1354, 0.01244), (0.4099, -0.1317, 0.014), (0.3167, -0.1129, 0.01224), (0.2338, -0.08796, 0.003954), (0.1315, -0.04735, -0.01961), (0.9417, -0.05126, 1.264e-08), (0.8394, -0.09521, 0.03492), (0.7565, -0.1222, 0.03484), (0.6633, -0.1426, 0.04999), (0.5882, -0.1466, 0.04915), (0.5357, -0.1475, 0.04894), (0.485, -0.1466, 0.04915), (0.4099, -0.1426, 0.04999), (0.3167, -0.1222, 0.03484), (0.2338, -0.09521, 0.03492), (0.1315, -0.05126, -2.231e-08), (0.9417, -0.04735, 0.01961), (0.8394, -0.08796, 0.05465), (0.7565, -0.1129, 0.0824), (0.6633, -0.1317, 0.08423), (0.5882, -0.1354, 0.08847), (0.5357, -0.1363, 0.08966), (0.485, -0.1354, 0.08847), (0.4099, -0.1317, 0.08423), (0.3167, -0.1129, 0.0824), (0.2338, -0.08796, 0.05465), (0.1315, -0.04735, 0.01961), (0.9417, -0.03624, 0.03624), (0.8394, -0.06732, 0.06732), (0.7565, -0.08639, 0.09738), (0.6633, -0.1008, 0.1327), (0.5882, -0.1036, 0.1321), (0.5357, -0.1043, 0.1318), (0.485, -0.1036, 0.1321), (0.4099, -0.1008, 0.1327), (0.3167, -0.08639, 0.09738), (0.2338, -0.06732, 0.06732), (0.1315, -0.03624, 0.03624), (0.9417, -0.01961, 0.04735), (0.8394, -0.03643, 0.08796), (0.7565, -0.04675, 0.1129), (0.6633, -0.05456, 0.1317), (0.5882, -0.05609, 0.1354), (0.5357, -0.05644, 0.1363), (0.485, -0.05609, 0.1354), (0.4099, -0.05456, 0.1317), (0.3167, -0.04675, 0.1129), (0.2338, -0.03643, 0.08796), (0.1315, -0.01961, 0.04735)], [], [(10, 9, 20, 21), (9, 8, 19, 20), (8, 7, 18, 19), (7, 6, 17, 18), (6, 5, 16, 17), (5, 4, 15, 16), (4, 3, 14, 15), (3, 2, 13, 14), (2, 1, 12, 13), (1, 0, 11, 12), (21, 20, 31, 32), (20, 19, 30, 31), (19, 18, 29, 30), (18, 17, 28, 29), (17, 16, 27, 28), (16, 15, 26, 27), (15, 14, 25, 26), (14, 13, 24, 25), (13, 12, 23, 24), (12, 11, 22, 23), (32, 31, 42, 43), (31, 30, 41, 42), (30, 29, 40, 41), (29, 28, 39, 40), (28, 27, 38, 39), (27, 26, 37, 38), (26, 25, 36, 37), (25, 24, 35, 36), (24, 23, 34, 35), (23, 22, 33, 34), (43, 42, 53, 54), (42, 41, 52, 53), (41, 40, 51, 52), (40, 39, 50, 51), (39, 38, 49, 50), (38, 37, 48, 49), (37, 36, 47, 48), (36, 35, 46, 47), (35, 34, 45, 46), (34, 33, 44, 45), (54, 53, 64, 65), (53, 52, 63, 64), (52, 51, 62, 63), (51, 50, 61, 62), (50, 49, 60, 61), (49, 48, 59, 60), (48, 47, 58, 59), (47, 46, 57, 58), (46, 45, 56, 57), (45, 44, 55, 56), (65, 64, 76, 77), (64, 63, 75, 76), (63, 62, 74, 75), (62, 61, 73, 74), (61, 60, 72, 73), (60, 59, 71, 72), (59, 58, 70, 71), (58, 57, 69, 70), (57, 56, 68, 69), (56, 55, 67, 68), (77, 76, 88, 89), (76, 75, 87, 88), (75, 74, 86, 87), (74, 73, 85, 86), (73, 72, 84, 85), (72, 71, 83, 84), (71, 70, 82, 83), (70, 69, 81, 82), (69, 68, 80, 81), (68, 67, 79, 80), (89, 88, 99, 100), (88, 87, 98, 99), (87, 86, 97, 98), (86, 85, 96, 97), (85, 84, 95, 96), (84, 83, 94, 95), (83, 82, 93, 94), (82, 81, 92, 93), (81, 80, 91, 92), (80, 79, 90, 91), (100, 99, 110, 111), (99, 98, 109, 110), (98, 97, 108, 109), (97, 96, 107, 108), (96, 95, 106, 107), (95, 94, 105, 106), (94, 93, 104, 105), (93, 92, 103, 104), (92, 91, 102, 103), (91, 90, 101, 102), (111, 110, 121, 122), (110, 109, 120, 121), (109, 108, 119, 120), (108, 107, 118, 119), (107, 106, 117, 118), (106, 105, 116, 117), (105, 104, 115, 116), (104, 103, 114, 115), (103, 102, 113, 114), (102, 101, 112, 113), (122, 121, 132, 133), (121, 120, 131, 132), (120, 119, 130, 131), (119, 118, 129, 130), (118, 117, 128, 129), (117, 116, 127, 128), (116, 115, 126, 127), (115, 114, 125, 126), (114, 113, 124, 125), (113, 112, 123, 124), (133, 132, 143, 144), (132, 131, 142, 143), (131, 130, 141, 142), (130, 129, 140, 141), (129, 128, 139, 140), (128, 127, 138, 139), (127, 126, 137, 138), (126, 125, 136, 137), (125, 124, 135, 136), (124, 123, 134, 135), (144, 143, 154, 155), (143, 142, 153, 154), (142, 141, 152, 153), (141, 140, 151, 152), (140, 139, 150, 151), (139, 138, 149, 150), (138, 137, 148, 149), (137, 136, 147, 148), (136, 135, 146, 147), (135, 134, 145, 146), (155, 154, 165, 166), (154, 153, 164, 165), (153, 152, 163, 164), (152, 151, 162, 163), (151, 150, 161, 162), (150, 149, 160, 161), (149, 148, 159, 160), (148, 147, 158, 159), (147, 146, 157, 158), (146, 145, 156, 157), (166, 165, 176, 177), (165, 164, 175, 176), (164, 163, 174, 175), (163, 162, 173, 174), (162, 161, 172, 173), (161, 160, 171, 172), (160, 159, 170, 171), (159, 158, 169, 170), (158, 157, 168, 169), (157, 156, 167, 168), (78, 10, 21), (0, 66, 11), (78, 21, 32), (11, 66, 22), (78, 32, 43), (22, 66, 33), (78, 43, 54), (33, 66, 44), (78, 54, 65), (44, 66, 55), (78, 65, 77), (55, 66, 67), (78, 77, 89), (67, 66, 79), (78, 89, 100), (79, 66, 90), (78, 100, 111), (90, 66, 101), (78, 111, 122), (101, 66, 112), (78, 122, 133), (112, 66, 123), (78, 133, 144), (123, 66, 134), (78, 144, 155), (134, 66, 145), (78, 155, 166), (145, 66, 156), (78, 166, 177), (156, 66, 167), (78, 177, 10), (177, 176, 9, 10), (176, 175, 8, 9), (175, 174, 7, 8), (174, 173, 6, 7), (173, 172, 5, 6), (172, 171, 4, 5), (171, 170, 3, 4), (170, 169, 2, 3), (169, 168, 1, 2), (168, 167, 0, 1), (167, 66, 0)])
me_sphere_001.polygons.foreach_set('use_smooth', [True] * 192)
me_sphere_001.use_remesh_preserve_volume = False
me_sphere_001.use_remesh_preserve_attributes = False
me_sphere_001.use_mirror_vertex_groups = False
me_sphere_001.update()
arm_armature_002 = bpy.data.armatures.new('Armature.002')  # bones are not reproduced
arm_armature_004 = bpy.data.armatures.new('Armature.004')  # bones are not reproduced
arm_armature_003 = bpy.data.armatures.new('Armature.003')  # bones are not reproduced

# ---- objects
ob_cylinder = bpy.data.objects.new('Cylinder', me_cylinder_004)
ob_armature_001 = bpy.data.objects.new('Armature.001', arm_armature_002)
ob_empty_003 = bpy.data.objects.new('Empty.003', None)
ob_empty_002 = bpy.data.objects.new('Empty.002', None)
ob_empty_001 = bpy.data.objects.new('Empty.001', None)
ob_cylinder_002 = bpy.data.objects.new('Cylinder.002', me_cylinder_002)
ob_cylinder_001 = bpy.data.objects.new('Cylinder.001', me_cylinder_001)
ob_empty = bpy.data.objects.new('Empty', None)
ob_cube = bpy.data.objects.new('Cube', me_cube_001)
ob_cylinder_003 = bpy.data.objects.new('Cylinder.003', me_cylinder_003)
ob_armature_002 = bpy.data.objects.new('Armature.002', arm_armature_004)
ob_sphere_002 = bpy.data.objects.new('Sphere.002', me_sphere_003)
ob_sphere_001 = bpy.data.objects.new('Sphere.001', me_sphere_002)
ob_armature = bpy.data.objects.new('Armature', arm_armature_003)
ob_sphere = bpy.data.objects.new('Sphere', me_sphere_001)
ob_lamp = bpy.data.objects.new('Lamp', light_lamp)
ob_camera = bpy.data.objects.new('Camera', cam_camera)

# ---- transforms, parenting, visibility, modifiers, constraints
ob_cylinder.location = (0.0, 0.0, 0.0)
ob_cylinder.lineart.crease_threshold = 0.0
ob_armature_001.location = (0.0, 0.0, 0.0)
ob_armature_001.show_in_front = True
ob_armature_001.lineart.crease_threshold = 0.0
ob_empty_003.parent = ob_armature_001
ob_empty_003.matrix_parent_inverse = Matrix(((8.032e-06, -1.0, 4.904e-08, 2.025e-07), (-0.001315, 1.682e-07, -1.0, 1.191e-07), (1.0, 8.077e-06, -0.001315, 1.154e-07), (0.0, 0.0, 0.0, 1.0)))
ob_empty_003.location = (-0.003179, 0.04671, 0.9096)
ob_empty_003.empty_display_size = 0.1471
ob_empty_003.empty_image_offset = (0.0, 0.0)
ob_empty_003.lineart.crease_threshold = 0.0
ob_empty_002.parent = ob_armature_001
ob_empty_002.matrix_parent_inverse = Matrix(((0.6391, -0.7609, -0.1123, 0.1229), (-0.5398, -0.5478, 0.6391, -0.7038), (-0.5478, -0.3478, -0.7609, 0.8396), (0.0, 0.0, 0.0, 1.0)))
ob_empty_002.location = (0.05098, 0.114, 0.9975)
ob_empty_002.empty_display_size = 0.101
ob_empty_002.empty_image_offset = (0.0, 0.0)
ob_empty_002.lineart.crease_threshold = 0.0
ob_empty_001.parent = ob_armature_001
ob_empty_001.matrix_parent_inverse = Matrix(((-1.302e-08, 1.0, -9.859e-08, -2.025e-07), (-2.98e-08, 1.293e-07, -1.0, -1.206), (-1.0, -5.765e-08, -1.164e-10, -1.153e-07), (0.0, 0.0, 0.0, 1.0)))
ob_empty_001.location = (0.003866, 0.09009, 0.1052)
ob_empty_001.rotation_euler = (1.571, 1.571, 0.0)
ob_empty_001.scale = (1.0, 1.0, 1.0)
ob_empty_001.empty_display_size = 0.3333
ob_empty_001.empty_image_offset = (0.0, 0.0)
ob_empty_001.lineart.crease_threshold = 0.0
ob_cylinder_002.parent = ob_armature_001
ob_cylinder_002.matrix_parent_inverse = Matrix(((-1.302e-08, 1.0, -9.859e-08, -2.025e-07), (-2.98e-08, 1.293e-07, -1.0, -1.206), (-1.0, -5.765e-08, -1.164e-10, -1.153e-07), (0.0, 0.0, 0.0, 1.0)))
ob_cylinder_002.location = (1.618e-08, -6.571e-08, -2.384e-07)
ob_cylinder_002.rotation_euler = (1.571, 1.571, 0.0)
ob_cylinder_002.scale = (1.0, 1.0, 1.0)
ob_cylinder_002.lineart.crease_threshold = 0.0
ob_cylinder_001.parent = ob_armature_001
ob_cylinder_001.matrix_parent_inverse = Matrix(((5.094e-05, 1.0, 5.716e-05, 1.114e-05), (-0.1154, -5.113e-05, 0.9933, 0.08178), (0.9933, -5.718e-05, 0.1154, 0.1254), (0.0, 0.0, 0.0, 1.0)))
ob_cylinder_001.location = (1.781e-06, -6.677e-08, -5.96e-08)
ob_cylinder_001.rotation_euler = (1.571, 1.571, 0.0)
ob_cylinder_001.scale = (1.0, 1.0, 1.0)
ob_cylinder_001.lineart.crease_threshold = 0.0
ob_empty.parent = ob_armature_001
ob_empty.matrix_parent_inverse = Matrix(((5.094e-05, 1.0, 5.716e-05, 1.114e-05), (-0.1154, -5.113e-05, 0.9933, 0.08178), (0.9933, -5.718e-05, 0.1154, 0.1254), (0.0, 0.0, 0.0, 1.0)))
ob_empty.location = (-0.06978, -0.004, -0.2515)
ob_empty.rotation_euler = (1.571, 1.571, 0.0)
ob_empty.scale = (1.0, 1.0, 1.0)
ob_empty.empty_display_size = 0.3333
ob_empty.empty_image_offset = (0.0, 0.0)
ob_empty.lineart.crease_threshold = 0.0
ob_cube.parent = ob_armature_001
ob_cube.matrix_parent_inverse = Matrix(((0.6391, -0.7609, -0.1123, 0.1229), (-0.5398, -0.5478, 0.6391, -0.7038), (-0.5478, -0.3478, -0.7609, 0.8396), (0.0, 0.0, 0.0, 1.0)))
ob_cube.location = (0.09134, 3.273e-07, 1.268)
ob_cube.rotation_euler = (1.571, 1.571, 0.0)
ob_cube.scale = (0.1462, 0.1462, 0.1462)
ob_cube.lineart.crease_threshold = 0.0
ob_cylinder_003.parent = ob_armature_001
ob_cylinder_003.location = (0.0, 0.0, 0.0)
ob_cylinder_003.rotation_euler = (1.571, 1.571, 0.0)
ob_cylinder_003.lineart.crease_threshold = 0.0
_vg = ob_cylinder_003.vertex_groups.new(name='Bone.001')
for _i, _w in zip([0, 1, 2, 3, 4, 5, 6, 7, 8, 9, 10, 11, 12, 13, 14, 15, 16, 17, 18, 19, 20, 21, 22, 23, 24, 25, 26, 27, 28, 29, 30, 31, 32, 33, 34, 35, 36, 37, 38, 39, 40, 41, 42, 43, 44, 45, 46, 47, 48, 49, 50, 51, 52, 53, 54, 55, 56, 58, 60, 62, 63, 64, 65, 66, 67, 68, 69, 70, 71, 72, 73, 74, 75, 76, 77, 78, 79, 80, 81, 82, 83, 84, 85, 86, 87, 88, 89, 90, 91, 92, 93, 94, 95, 96, 97, 98, 99, 100, 101, 102, 103, 104, 105, 106, 107, 108, 109, 110, 111, 112, 113, 114, 115, 116, 117, 118, 119, 120, 121, 122, 123, 124, 125, 126, 127, 128, 129, 130, 131, 132, 133, 134, 135, 136, 137, 138, 139, 140, 141, 142, 143, 144, 145, 146, 147, 148, 149, 150, 151, 152, 153, 154, 155, 156, 157, 158, 159, 160, 161, 162, 163, 164, 165, 166, 167, 168, 169, 170, 171, 172, 173, 174, 175, 176, 177, 178, 179, 180, 181, 182, 183, 184, 185, 186, 187, 188, 189, 190, 191, 192, 193, 194, 195, 196, 197, 198, 199, 200, 201, 202, 203, 204, 205, 206, 207, 208, 209, 210, 211, 212, 213, 214, 215, 216, 217, 218, 219, 220, 221, 222, 223, 224, 225, 226, 227, 228, 229, 230, 231, 232, 233, 234, 235, 236, 237, 238, 239, 240, 241, 242, 243, 244, 245, 246, 247, 248, 249, 250, 251, 252, 253, 254, 255, 256, 257, 258, 259, 260, 261, 262, 263, 264, 265, 266, 267, 268, 269, 270, 271, 272, 273, 274, 275, 276, 277, 278, 279, 280, 281, 282, 283, 284, 285, 286, 287, 288, 289, 290, 291, 292, 293, 294, 295, 296, 297, 298, 299, 300, 301, 302, 303, 304, 305, 306, 307, 308, 309, 310, 311, 312, 313, 314, 315, 316, 317, 318, 319, 320, 321, 322, 323, 324, 325, 326, 327, 328, 329, 330, 331, 332, 333, 334, 335, 336, 337, 338, 339, 340, 341, 342, 343, 344, 345, 346, 347, 348, 349, 350, 351, 352, 353, 354, 355, 356, 357, 358, 359, 360, 361, 362, 363, 364, 365, 366, 367, 368, 369, 370, 371, 372, 373, 374, 375, 376, 377, 378, 379, 380, 381, 382, 383, 384, 385, 386, 387, 388, 389, 390, 391, 392, 393, 394, 395, 396, 397, 398, 399, 400, 401, 402, 403, 404, 405, 406, 407, 408, 409, 410, 411, 412, 413, 414, 415, 416, 417, 418, 419, 420, 421, 422, 423, 424, 425, 426, 427, 428, 429, 430, 431, 432, 433, 434, 435, 436, 437, 438, 439, 440, 441, 442, 443, 444, 445, 446, 447, 448, 449, 450, 451, 452, 453, 454, 455, 456, 457, 458, 459, 460, 461, 462, 463, 464, 465, 466, 467, 468, 469, 470, 471, 472, 473, 474, 475, 476, 477, 478, 479, 480, 481, 482, 483, 484, 485, 486, 487, 488, 489, 490, 491, 492, 493, 494, 495, 496, 497, 498, 499, 500, 501, 502, 503, 504, 505, 506, 507, 508, 509, 510, 511, 512, 513, 514, 515, 516, 517, 518, 519, 520, 521, 522, 523, 524, 525, 526, 527, 528, 529, 530, 531, 532, 533, 534, 535, 536, 537, 538, 539, 540, 541, 542, 543, 544, 545, 546, 547, 548, 549, 550, 551, 552, 554, 556, 558, 560, 562, 564, 566, 568, 570, 572, 574, 576, 578, 579, 580, 581, 582, 583, 584, 585, 586, 587, 588, 589, 590, 591, 592, 593, 594, 595, 596, 597, 598, 599, 600, 601, 602, 603, 604, 605, 606, 607, 608, 609], [0.9991, 0.1029, 0.9993, 0.1736, 0.9995, 0.2628, 0.9996, 0.3517, 0.9997, 0.4405, 0.9998, 0.5291, 0.9998, 0.6176, 0.9998, 0.706, 0.9998, 0.7944, 0.9998, 0.8502, 0.9998, 0.8911, 0.9998, 0.9166, 0.9999, 0.9331, 0.9999, 0.9406, 0.9999, 0.943, 0.9999, 0.938, 0.9999, 0.9269, 0.9998, 0.9066, 0.9998, 0.8791, 0.9997, 0.8368, 0.9996, 0.7793, 0.9994, 0.6954, 0.9992, 0.5884, 0.9989, 0.4319, 0.9987, 0.3217, 0.9985, 0.2113, 0.9984, 0.1009, 0.9983, 0.02165, 0.9984, 0.9985, 0.9986, 0.9988, 0.05474, 0.5755, 0.5405, 0.52, 0.5073, 0.4988, 0.4919, 0.4849, 0.4764, 0.4646, 0.4468, 0.4189, 0.3739, 0.2973, 0.2478, 0.2218, 0.5747, 0.5386, 0.5168, 0.5029, 0.4929, 0.4843, 0.4752, 0.4638, 0.4481, 0.4257, 0.3918, 0.3409, 0.2704, 0.2319, 0.215, 0.5757, 0.5383, 0.5144, 0.498, 0.4853, 0.4737, 0.4607, 0.4442, 0.4221, 0.393, 0.3495, 0.2875, 0.2417, 0.2163, 0.2086, 0.5786, 0.5398, 0.5129, 0.4925, 0.4751, 0.4581, 0.4386, 0.4129, 0.3789, 0.3418, 0.2833, 0.2428, 0.2154, 0.2022, 0.2029, 0.5835, 0.5437, 0.5126, 0.4861, 0.4609, 0.4348, 0.405, 0.363, 0.3016, 0.2638, 0.2306, 0.2073, 0.1937, 0.1906, 0.1983, 0.5907, 0.5506, 0.5148, 0.4795, 0.4413, 0.3994, 0.3563, 0.2903, 0.2445, 0.2145, 0.1938, 0.182, 0.1781, 0.1825, 0.1952, 0.6003, 0.5619, 0.5215, 0.4748, 0.4154, 0.3415, 0.2889, 0.2423, 0.2079, 0.1851, 0.1716, 0.1677, 0.1698, 0.1787, 0.1936, 0.6127, 0.5789, 0.5361, 0.4777, 0.3876, 0.3147, 0.2611, 0.2208, 0.1919, 0.1739, 0.1634, 0.166, 0.17, 0.1799, 0.1938, 0.6279, 0.6033, 0.5635, 0.5001, 0.3963, 0.3179, 0.2625, 0.2254, 0.1976, 0.1839, 0.1687, 0.1639, 0.169, 0.1813, 0.1958, 0.6458, 0.6368, 0.6087, 0.5509, 0.4384, 0.3497, 0.291, 0.2624, 0.2274, 0.1942, 0.1658, 0.1571, 0.1666, 0.1834, 0.1996, 0.6624, 0.6663, 0.6482, 0.6026, 0.521, 0.4111, 0.3435, 0.306, 0.2542, 0.1982, 0.1478, 0.1411, 0.163, 0.1867, 0.204, 0.6773, 0.6919, 0.6821, 0.6466, 0.5781, 0.5045, 0.4351, 0.3637, 0.2832, 0.1936, 0.09717, 0.1117, 0.1611, 0.1923, 0.2091, 0.6904, 0.7137, 0.7101, 0.6825, 0.6451, 0.5991, 0.5314, 0.4306, 0.3178, 0.1883, 0.02834, 0.1094, 0.1683, 0.2016, 0.215, 0.7014, 0.7322, 0.7319, 0.7265, 0.7219, 0.716, 0.6625, 0.5096, 0.3638, 0.1903, 0.06482, 0.1192, 0.1874, 0.2155, 0.2215, 0.7103, 0.7478, 0.7556, 0.7706, 0.8001, 0.8143, 0.8002, 0.7354, 0.6041, 0.3486, 0.1975, 0.1977, 0.2233, 0.2338, 0.2284, 0.7167, 0.76, 0.7762, 0.8052, 0.852, 0.8849, 0.9044, 0.8952, 0.791, 0.5956, 0.3468, 0.265, 0.2653, 0.2545, 0.2352, 0.7207, 0.7684, 0.7907, 0.8272, 0.8807, 0.9222, 0.9595, 1.0, 0.8928, 0.7227, 0.4761, 0.3447, 0.3103, 0.2754, 0.2413, 0.7219, 0.7724, 0.7982, 0.8364, 0.8885, 0.927, 0.9537, 0.9595, 0.9005, 0.7817, 0.6098, 0.4213, 0.3523, 0.2938, 0.2458, 0.7203, 0.7719, 0.7991, 0.8343, 0.8796, 0.9125, 0.9299, 0.9247, 0.8817, 0.7946, 0.6615, 0.4777, 0.3853, 0.3071, 0.25, 0.7158, 0.7667, 0.7947, 0.8233, 0.8546, 0.8849, 0.8981, 0.8897, 0.853, 0.7815, 0.6748, 0.5249, 0.4062, 0.3126, 0.2535, 0.7084, 0.7566, 0.7876, 0.8079, 0.8276, 0.8457, 0.8589, 0.8493, 0.815, 0.7451, 0.6571, 0.5435, 0.41, 0.3166, 0.2561, 0.6979, 0.7406, 0.7705, 0.7909, 0.8001, 0.8094, 0.8118, 0.7999, 0.7701, 0.7186, 0.6481, 0.5598, 0.4136, 0.319, 0.2578, 0.2188, 0.6845, 0.7181, 0.7427, 0.7605, 0.7716, 0.7786, 0.7787, 0.7682, 0.7444, 0.7041, 0.6441, 0.5568, 0.4119, 0.3193, 0.2586, 0.6684, 0.6884, 0.7027, 0.7129, 0.7194, 0.7224, 0.7204, 0.7112, 0.6926, 0.6613, 0.6124, 0.5357, 0.4041, 0.3175, 0.2585, 0.6498, 0.6514, 0.6487, 0.6442, 0.639, 0.6334, 0.6269, 0.6182, 0.6054, 0.5854, 0.5526, 0.4958, 0.3922, 0.3142, 0.2576, 0.6332, 0.6219, 0.6096, 0.5984, 0.5889, 0.5807, 0.5733, 0.5656, 0.5559, 0.5412, 0.5162, 0.4708, 0.383, 0.3106, 0.2558, 0.6187, 0.5988, 0.5816, 0.568, 0.5574, 0.5491, 0.5422, 0.5354, 0.5273, 0.5151, 0.4943, 0.4559, 0.3801, 0.3073, 0.2533, 0.6065, 0.5809, 0.5616, 0.5476, 0.5374, 0.5298, 0.5235, 0.5175, 0.5102, 0.4992, 0.4806, 0.4474, 0.3875, 0.3039, 0.25, 0.5964, 0.5673, 0.5474, 0.5338, 0.5244, 0.5176, 0.5119, 0.5063, 0.4992, 0.4885, 0.4707, 0.4395, 0.385, 0.2984, 0.2459, 0.5884, 0.5571, 0.5371, 0.5243, 0.5156, 0.5094, 0.5041, 0.4985, 0.4912, 0.48, 0.4615, 0.4296, 0.3752, 0.2899, 0.2409, 0.6339, 0.5823, 0.5495, 0.5297, 0.5173, 0.5092, 0.5032, 0.4979, 0.492, 0.4839, 0.4714, 0.4509, 0.4161, 0.3567, 0.2782, 0.235, 0.578, 0.5441, 0.5242, 0.512, 0.5039, 0.4978, 0.492, 0.4852, 0.4756, 0.461, 0.4374, 0.3974, 0.3242, 0.2635, 0.2286, 0.4153, 0.008005, 0.4328, 0.003141, 0.4428, 7.137e-05, 0.4422, 0.4343, 0.4405, 0.4392, 0.4273, 0.4078, 0.4165, 0.4173, 0.4071, 0.3887, 0.3831, 0.3689, 0.3638, 0.3497, 0.001571, 0.3199, 0.003715, 0.2962, 0.007117, 0.2796, 0.01018, 0.2684, 0.013, 0.258, 0.01571, 0.2524, 0.01689, 0.2529, 0.0181, 0.2582, 0.01927, 0.2643, 0.02048, 0.2753, 0.02013, 0.293, 0.01975, 0.3163, 0.01918, 0.3405, 0.01837, 0.3711, 0.01548, 0.3895, 0.01205]): _vg.add([_i], _w, 'REPLACE')
_m = ob_cylinder_003.modifiers.new('Armature', 'ARMATURE')
_m.object = ob_armature_001
ob_armature_002.parent = ob_armature_001
ob_armature_002.matrix_parent_inverse = Matrix(((0.6391, -0.7609, -0.1123, 0.1229), (-0.5398, -0.5478, 0.6391, -0.7038), (-0.5478, -0.3478, -0.7609, 0.8396), (0.0, 0.0, 0.0, 1.0)))
ob_armature_002.location = (0.05098, 0.114, 0.9975)
ob_armature_002.rotation_euler = (1.571, 1.571, 0.0)
ob_armature_002.scale = (1.0, 1.0, 1.0)
ob_armature_002.lineart.crease_threshold = 0.0
ob_sphere_002.parent = ob_armature_002
ob_sphere_002.matrix_parent_inverse = Matrix(((5.96e-08, -1.589e-08, -1.0, -0.0467), (1.0, 1.341e-07, 4.47e-08, -0.09042), (1.341e-07, -1.0, 1.589e-08, -0.003179), (0.0, 0.0, 0.0, 1.0)))
ob_sphere_002.location = (-0.9096, -0.003179, -0.0467)
ob_sphere_002.lineart.crease_threshold = 0.0
_vg = ob_sphere_002.vertex_groups.new(name='Bone')
_vg = ob_sphere_002.vertex_groups.new(name='Bone.001')
ob_sphere_001.parent = ob_armature_002
ob_sphere_001.matrix_parent_inverse = Matrix(((5.96e-08, -1.589e-08, -1.0, -0.114), (1.0, 1.344e-07, 4.446e-08, -0.002521), (1.344e-07, -1.0, 1.589e-08, 0.05098), (0.0, 0.0, 0.0, 1.0)))
ob_sphere_001.location = (-0.9975, 0.05098, -0.114)
ob_sphere_001.lineart.crease_threshold = 0.0
_vg = ob_sphere_001.vertex_groups.new(name='Bone')
_vg = ob_sphere_001.vertex_groups.new(name='Bone.001')
ob_armature.parent = ob_armature_001
ob_armature.matrix_parent_inverse = Matrix(((0.6391, -0.7609, -0.1123, 0.1229), (-0.5398, -0.5478, 0.6391, -0.7038), (-0.5478, -0.3478, -0.7609, 0.8396), (0.0, 0.0, 0.0, 1.0)))
ob_armature.location = (0.1281, -0.0643, 1.122)
ob_armature.rotation_euler = (1.571, 1.571, 0.0)
ob_armature.scale = (1.0, 1.0, 1.0)
ob_armature.lineart.crease_threshold = 0.0
ob_sphere.parent = ob_armature
ob_sphere.matrix_parent_inverse = Matrix(((1.0, 0.0, 0.0, 1.122), (-7.451e-09, 1.0, 0.0, -0.1281), (-3.725e-09, 0.0, 1.0, -0.0643), (0.0, 0.0, 0.0, 1.0)))
ob_sphere.location = (-1.122, 0.1281, 0.0643)
ob_sphere.lineart.crease_threshold = 0.0
_vg = ob_sphere.vertex_groups.new(name='Bone')
for _i, _w in zip([1, 2, 3, 4, 5, 6, 7, 8, 9, 10, 12, 13, 14, 15, 16, 17, 18, 19, 20, 21, 23, 24, 25, 26, 27, 28, 29, 30, 31, 32, 34, 35, 36, 37, 38, 39, 40, 41, 42, 43, 45, 46, 47, 48, 49, 50, 51, 52, 53, 54, 56, 57, 58, 59, 60, 61, 62, 63, 64, 65, 68, 69, 70, 71, 72, 73, 74, 75, 76, 77, 78, 80, 81, 82, 83, 84, 85, 86, 87, 88, 89, 92, 93, 94, 95, 96, 97, 98, 99, 100, 102, 103, 104, 105, 106, 107, 108, 109, 110, 111, 113, 114, 115, 116, 117, 118, 119, 120, 121, 122, 124, 125, 126, 127, 128, 129, 130, 131, 132, 133, 135, 136, 137, 138, 139, 140, 141, 142, 143, 144, 146, 147, 148, 149, 150, 151, 152, 153, 154, 155, 157, 158, 159, 160, 161, 162, 163, 164, 165, 166, 168, 169, 170, 171, 172, 173, 174, 175, 176, 177], [0.1443, 0.8302, 0.9599, 0.987, 0.9941, 0.9975, 0.9992, 0.9998, 1.0, 1.0, 0.1439, 0.8287, 0.9593, 0.9868, 0.9942, 0.9975, 0.9992, 0.9998, 1.0, 1.0, 0.1441, 0.832, 0.9614, 0.9869, 0.9942, 0.9975, 0.9992, 0.9998, 1.0, 1.0, 0.1559, 0.8425, 0.9629, 0.9879, 0.9947, 0.9977, 0.9993, 0.9998, 1.0, 1.0, 0.1512, 0.8478, 0.9658, 0.9893, 0.9954, 0.9981, 0.9994, 0.9999, 1.0, 1.0, 0.1322, 0.8537, 0.9696, 0.9911, 0.9963, 0.9985, 0.9996, 0.9999, 1.0, 1.0, 0.1071, 0.8745, 0.977, 0.9939, 0.9976, 0.999, 0.9997, 0.9999, 1.0, 1.0, 1.0, 0.05946, 0.9213, 0.9895, 0.9976, 0.9991, 0.9997, 0.9999, 1.0, 1.0, 1.0, 0.9722, 0.9974, 0.9995, 0.9998, 0.9999, 1.0, 1.0, 1.0, 1.0, 0.05821, 0.9224, 0.9894, 0.9976, 0.9991, 0.9997, 0.9999, 1.0, 1.0, 1.0, 0.1053, 0.8725, 0.977, 0.9939, 0.9976, 0.999, 0.9997, 0.9999, 1.0, 1.0, 0.1323, 0.8522, 0.9697, 0.9911, 0.9964, 0.9985, 0.9996, 0.9999, 1.0, 1.0, 0.1541, 0.8467, 0.9657, 0.9893, 0.9954, 0.9981, 0.9994, 0.9999, 1.0, 1.0, 0.1575, 0.8413, 0.9626, 0.9879, 0.9947, 0.9977, 0.9993, 0.9998, 1.0, 1.0, 0.1467, 0.8343, 0.9617, 0.987, 0.9942, 0.9975, 0.9992, 0.9998, 1.0, 1.0, 0.1457, 0.8295, 0.9594, 0.9869, 0.9942, 0.9975, 0.9992, 0.9998, 1.0, 1.0]): _vg.add([_i], _w, 'REPLACE')
_vg = ob_sphere.vertex_groups.new(name='Bone.001')
for _i, _w in zip([0, 1, 2, 3, 11, 12, 13, 14, 22, 23, 24, 25, 33, 34, 35, 36, 44, 45, 46, 47, 55, 56, 57, 58, 66, 67, 68, 69, 79, 80, 81, 90, 91, 92, 101, 102, 103, 112, 113, 114, 123, 124, 125, 126, 134, 135, 136, 137, 145, 146, 147, 148, 156, 157, 158, 159, 167, 168, 169, 170], [0.9926, 0.8557, 0.1698, 0.0303, 0.9926, 0.8561, 0.1713, 0.03146, 0.9926, 0.8559, 0.168, 0.02713, 0.9926, 0.8441, 0.1575, 0.02418, 0.9935, 0.8488, 0.1522, 0.01847, 0.9952, 0.8678, 0.1463, 0.01071, 0.995, 0.9973, 0.8929, 0.1255, 0.9985, 0.9405, 0.07874, 0.999, 0.9763, 0.005541, 0.9983, 0.9418, 0.07765, 0.9975, 0.8947, 0.1275, 0.9956, 0.8677, 0.1478, 0.01065, 0.9941, 0.8459, 0.1533, 0.01866, 0.993, 0.8425, 0.1587, 0.02483, 0.9926, 0.8533, 0.1657, 0.02654, 0.9926, 0.8543, 0.1705, 0.03116]): _vg.add([_i], _w, 'REPLACE')
_m = ob_sphere.modifiers.new('Armature', 'ARMATURE')
_m.object = ob_armature
ob_lamp.location = (4.076, 1.005, 5.904)
ob_lamp.rotation_euler = (0.6503, 0.05522, 1.866)
ob_lamp.lock_rotations_4d = False
ob_lamp.empty_display_type = 'ARROWS'
ob_lamp.color = (0.0, 0.0, 0.0, 0.0)
ob_lamp.lineart.crease_threshold = 0.0
ob_camera.location = (7.481, -6.508, 5.344)
ob_camera.rotation_euler = (1.109, 0.01082, 0.8149)
ob_camera.lock_rotations_4d = False
ob_camera.empty_display_type = 'ARROWS'
ob_camera.color = (0.0, 0.0, 0.0, 0.0)
ob_camera.display_type = 'WIRE'
ob_camera.lineart.crease_threshold = 0.0

# ---- collection membership
col_collection_1.objects.link(ob_cylinder)
col_collection_1.objects.link(ob_armature_001)
col_collection_1.objects.link(ob_empty_003)
col_collection_1.objects.link(ob_empty_002)
col_collection_1.objects.link(ob_empty_001)
col_collection_1.objects.link(ob_cylinder_002)
col_collection_1.objects.link(ob_cylinder_001)
col_collection_1.objects.link(ob_empty)
col_collection_1.objects.link(ob_cube)
col_collection_1.objects.link(ob_cylinder_003)
col_collection_1.objects.link(ob_armature_002)
col_collection_1.objects.link(ob_sphere_002)
col_collection_1.objects.link(ob_sphere_001)
col_collection_1.objects.link(ob_armature)
col_collection_1.objects.link(ob_sphere)
col_collection_1.objects.link(ob_lamp)
col_collection_1.objects.link(ob_camera)

# ---- scene / render settings (as saved in the file)
scene.camera = ob_camera
scene.frame_start = 1; scene.frame_end = 130; scene.frame_set(0)
scene.render.engine = 'BLENDER_EEVEE_NEXT'
scene.render.resolution_percentage = 50
scene.render.dither_intensity = 0.0
scene.cycles.use_denoising = False
scene.cycles.samples = 10
scene.cycles.sampling_pattern = 'TABULATED_SOBOL'
scene.cycles.light_sampling_threshold = 0.0
scene.cycles.use_adaptive_sampling = False
scene.cycles.use_light_tree = False
scene.cycles.blur_glossy = 0.0
scene.cycles.pixel_filter_type = 'GAUSSIAN'
scene.cycles.sample_clamp_indirect = 0.0
scene.view_settings.view_transform = 'Standard'
bpy.context.view_layer.update()
